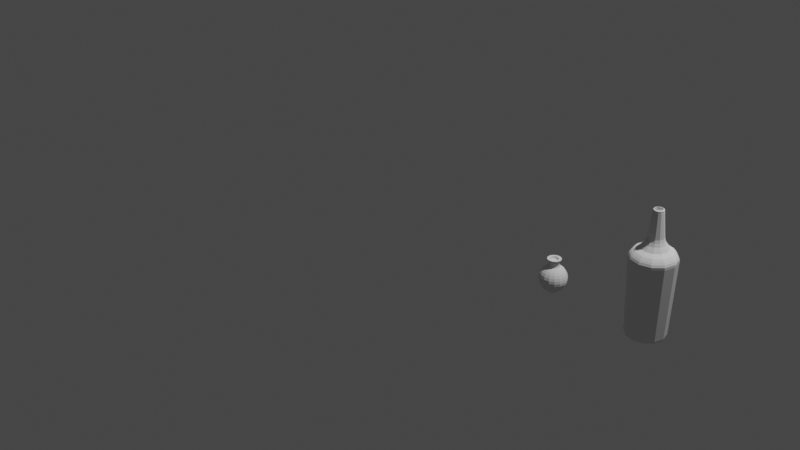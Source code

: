 # Source: items.blend  (saved by Blender 2.80.75; exported with 4.5.12 LTS)
import bpy
from mathutils import Matrix  # noqa: F401  (used for matrix-valued properties, if any)

bpy.ops.wm.read_factory_settings(use_empty=True)
scene = bpy.context.scene
scene.name = 'Scene'

# ---- collections
col_collection = bpy.data.collections.new('Collection'); scene.collection.children.link(col_collection)

# ---- world
world_world = bpy.data.worlds.new('World'); scene.world = world_world
world_world.use_nodes = True; world_world.node_tree.nodes.clear()
_N = world_world.node_tree.nodes; _L = world_world.node_tree.links
n0 = _N.new('ShaderNodeOutputWorld'); n0.name = 'World Output'; n0.location = (300, 300)
n1 = _N.new('ShaderNodeBackground'); n1.name = 'Background'; n1.location = (10, 300)
n1.inputs[0].default_value = (0.05088, 0.05088, 0.05088, 1.0)
_L.new(n1.outputs[0], n0.inputs[0])
n0.is_active_output = True
world_world.color = (0.05088, 0.05088, 0.05088)
world_world.use_sun_shadow = False
world_world.sun_shadow_jitter_overblur = 0.0

# ---- cameras
cam_camera = bpy.data.cameras.new('Camera')
cam_camera.clip_end = 100.0
cam_camera.ortho_scale = 7.314

# ---- lights
light_light = bpy.data.lights.new('Light', 'POINT')
light_light.transmission_factor = 0.0
light_light.energy = 1000.0
light_light.shadow_soft_size = 0.1
light_light.shadow_maximum_resolution = 0.006
light_light.use_absolute_resolution = True

# ---- meshes
me_sphere = bpy.data.meshes.new('Sphere')
me_sphere.from_pydata([(0.0, 0.0925, 0.2233), (0.0, 0.1088, 0.2035), (0.0, 0.1209, 0.1809), (0.0, 0.1283, 0.1563), (0.0, 0.1308, 0.1308), (0.0, 0.1283, 0.1053), (0.0, 0.1209, 0.08075), (0.0, 0.1088, 0.05814), (0.0, 0.0925, 0.03831), (0.0, 0.07268, 0.02205), (0.0, 0.05006, 0.009958), (0.02483, 0.05994, 0.3241), (0.02781, 0.06714, 0.2396), (0.0354, 0.08546, 0.2233), (0.04162, 0.1005, 0.2035), (0.04625, 0.1117, 0.1809), (0.0491, 0.1185, 0.1563), (0.05006, 0.1209, 0.1308), (0.0491, 0.1185, 0.1053), (0.04625, 0.1117, 0.08075), (0.04162, 0.1005, 0.05814), (0.0354, 0.08546, 0.03831), (0.02781, 0.06714, 0.02205), (0.01916, 0.04625, 0.009958), (0.04588, 0.04588, 0.3241), (0.05139, 0.05139, 0.2396), (0.06541, 0.06541, 0.2233), (0.07691, 0.07691, 0.2035), (0.08546, 0.08546, 0.1809), (0.09072, 0.09072, 0.1563), (0.0925, 0.0925, 0.1308), (0.09072, 0.09072, 0.1053), (0.08546, 0.08546, 0.08075), (0.07691, 0.07691, 0.05814), (0.06541, 0.06541, 0.03831), (0.05139, 0.05139, 0.02205), (0.0354, 0.0354, 0.009958), (0.05994, 0.02483, 0.3241), (0.06714, 0.02781, 0.2396), (0.08546, 0.0354, 0.2233), (0.1005, 0.04162, 0.2035), (0.1117, 0.04625, 0.1809), (0.1185, 0.0491, 0.1563), (0.1209, 0.05006, 0.1308), (0.1185, 0.0491, 0.1053), (0.1117, 0.04625, 0.08075), (0.1005, 0.04162, 0.05814), (0.08546, 0.0354, 0.03831), (0.06714, 0.02781, 0.02205), (0.04625, 0.01916, 0.009958), (0.06488, -5.351e-08, 0.3241), (0.07268, -5.003e-08, 0.2396), (0.0925, -5.198e-08, 0.2233), (0.1088, -5.393e-08, 0.2035), (0.1209, -5.003e-08, 0.1809), (0.1283, -5.003e-08, 0.1563), (0.1308, -5.783e-08, 0.1308), (0.1283, -5.003e-08, 0.1053), (0.1209, -5.783e-08, 0.08075), (0.1088, -5.393e-08, 0.05814), (0.0925, -5.198e-08, 0.03831), (0.07268, -5.003e-08, 0.02205), (0.05006, -5.198e-08, 0.009958), (0.05994, -0.02483, 0.3241), (0.06714, -0.02781, 0.2396), (0.08546, -0.0354, 0.2233), (0.1005, -0.04162, 0.2035), (0.1117, -0.04625, 0.1809), (0.1185, -0.0491, 0.1563), (0.1209, -0.05006, 0.1308), (0.1185, -0.0491, 0.1053), (0.1117, -0.04625, 0.08075), (0.1005, -0.04162, 0.05814), (0.08546, -0.0354, 0.03831), (0.06714, -0.02781, 0.02205), (0.04625, -0.01916, 0.009958), (0.04588, -0.04588, 0.3241), (0.05139, -0.05139, 0.2396), (0.06541, -0.06541, 0.2233), (0.07691, -0.07691, 0.2035), (0.08546, -0.08546, 0.1809), (0.09072, -0.09072, 0.1563), (0.0925, -0.0925, 0.1308), (0.09072, -0.09072, 0.1053), (0.08546, -0.08546, 0.08075), (0.07691, -0.07691, 0.05814), (0.06541, -0.06541, 0.03831), (0.05139, -0.05139, 0.02205), (0.0354, -0.0354, 0.009958), (0.02483, -0.05994, 0.3241), (0.02781, -0.06715, 0.2396), (0.0354, -0.08546, 0.2233), (0.04162, -0.1005, 0.2035), (0.04625, -0.1117, 0.1809), (0.0491, -0.1185, 0.1563), (0.05006, -0.1209, 0.1308), (0.0491, -0.1185, 0.1053), (0.04625, -0.1117, 0.08075), (0.04162, -0.1005, 0.05814), (0.0354, -0.08546, 0.03831), (0.02781, -0.06714, 0.02205), (0.01916, -0.04625, 0.009958), (-2.004e-08, -0.06488, 0.3241), (-1.878e-08, -0.07268, 0.2396), (-1.098e-08, -0.0925, 0.2233), (-3.047e-08, -0.1088, 0.2035), (-2.657e-08, -0.1209, 0.1809), (-1.878e-08, -0.1283, 0.1563), (-3.047e-08, -0.1308, 0.1308), (-1.878e-08, -0.1283, 0.1053), (-3.437e-08, -0.1209, 0.08075), (-3.047e-08, -0.1088, 0.05814), (-1.098e-08, -0.0925, 0.03831), (-2.072e-08, -0.07268, 0.02205), (-2.267e-08, -0.05006, 0.009958), (-0.02483, -0.05994, 0.3241), (-0.02781, -0.06714, 0.2396), (-0.0354, -0.08546, 0.2233), (-0.04162, -0.1005, 0.2035), (-0.04625, -0.1117, 0.1809), (-0.0491, -0.1185, 0.1563), (-0.05006, -0.1209, 0.1308), (-0.0491, -0.1185, 0.1053), (-0.04625, -0.1117, 0.08075), (-0.04162, -0.1005, 0.05814), (-0.0354, -0.08546, 0.03831), (-0.02781, -0.06714, 0.02205), (-0.01916, -0.04625, 0.009958), (-0.04588, -0.04588, 0.3241), (-0.05139, -0.05139, 0.2396), (-0.06541, -0.06541, 0.2233), (-0.07691, -0.07691, 0.2035), (-0.08546, -0.08546, 0.1809), (-0.09072, -0.09072, 0.1563), (-0.0925, -0.0925, 0.1308), (-0.09072, -0.09072, 0.1053), (-0.08546, -0.08546, 0.08075), (-0.07691, -0.07691, 0.05814), (-0.06541, -0.06541, 0.03831), (-0.05139, -0.05139, 0.02205), (-0.0354, -0.0354, 0.009958), (-0.05994, -0.02483, 0.3241), (-0.06714, -0.02781, 0.2396), (-0.08546, -0.0354, 0.2233), (-0.1005, -0.04162, 0.2035), (-0.1117, -0.04625, 0.1809), (-0.1185, -0.0491, 0.1563), (-0.1209, -0.05006, 0.1308), (-0.1185, -0.0491, 0.1053), (-0.1117, -0.04625, 0.08075), (-0.1005, -0.04162, 0.05814), (-0.08546, -0.0354, 0.03831), (-0.06714, -0.02781, 0.02205), (-0.04625, -0.01916, 0.009958), (-0.06488, -1.814e-08, 0.3241), (-0.07268, -9.093e-09, 0.2396), (-0.0925, -1.104e-08, 0.2233), (-0.1088, 1.235e-08, 0.2035), (-0.1209, 4.553e-09, 0.1809), (-0.1283, -7.143e-09, 0.1563), (-0.1308, 8.451e-09, 0.1308), (-0.1283, -7.143e-09, 0.1053), (-0.1209, 8.451e-09, 0.08075), (-0.1088, 1.235e-08, 0.05814), (-0.0925, -1.104e-08, 0.03831), (-0.07268, -9.093e-09, 0.02205), (-0.05006, -1.299e-08, 0.009958), (-0.05994, 0.02483, 0.3241), (-0.06714, 0.02781, 0.2396), (-0.08546, 0.0354, 0.2233), (-0.1005, 0.04162, 0.2035), (-0.1117, 0.04625, 0.1809), (-0.1185, 0.0491, 0.1563), (-0.1209, 0.05006, 0.1308), (-0.1185, 0.0491, 0.1053), (-0.1117, 0.04625, 0.08075), (-0.1005, 0.04162, 0.05814), (-0.08546, 0.0354, 0.03831), (-0.06714, 0.02781, 0.02205), (-0.04625, 0.01916, 0.009958), (-0.04588, 0.04588, 0.3241), (-0.05139, 0.05139, 0.2396), (-0.06541, 0.06541, 0.2233), (-0.07691, 0.07691, 0.2035), (-0.08546, 0.08546, 0.1809), (-0.09072, 0.09072, 0.1563), (-0.0925, 0.0925, 0.1308), (-0.09072, 0.09072, 0.1053), (-0.08546, 0.08546, 0.08075), (-0.07691, 0.07691, 0.05814), (-0.06541, 0.06541, 0.03831), (-0.05139, 0.05139, 0.02205), (-0.0354, 0.0354, 0.009958), (-0.02483, 0.05994, 0.3241), (-0.02781, 0.06714, 0.2396), (-0.0354, 0.08546, 0.2233), (-0.04162, 0.1005, 0.2035), (-0.04625, 0.1117, 0.1809), (-0.0491, 0.1185, 0.1563), (-0.05006, 0.1209, 0.1308), (-0.0491, 0.1185, 0.1053), (-0.04625, 0.1117, 0.08075), (-0.04162, 0.1005, 0.05814), (-0.0354, 0.08546, 0.03831), (-0.02781, 0.06714, 0.02205), (-0.01916, 0.04625, 0.009958), (2.544e-08, 0.06488, 0.3241), (4.36e-08, 0.07268, 0.2396), (0.01916, 0.04625, 0.3141), (0.0354, 0.0354, 0.3141), (0.04625, 0.01916, 0.3141), (0.05006, -5.003e-08, 0.3141), (0.04625, -0.01916, 0.3141), (0.0354, -0.0354, 0.3141), (0.01916, -0.04625, 0.3141), (-1.488e-08, -0.05006, 0.3141), (-0.01916, -0.04625, 0.3141), (-0.0354, -0.0354, 0.3141), (-0.04625, -0.01916, 0.3141), (-0.05006, -2.274e-08, 0.3141), (-0.04625, 0.01916, 0.3141), (-0.0354, 0.0354, 0.3141), (-0.01916, 0.04625, 0.3141), (2.021e-08, 0.05006, 0.3141), (0.02325, 0.05613, 0.2468), (0.01916, 0.04625, 0.2656), (0.02139, 0.05163, 0.2516), (0.01995, 0.04817, 0.2579), (0.0354, 0.0354, 0.2656), (0.04296, 0.04296, 0.2468), (0.03687, 0.03687, 0.2579), (0.03952, 0.03951, 0.2516), (0.04625, 0.01916, 0.2656), (0.05613, 0.02325, 0.2468), (0.04817, 0.01995, 0.2579), (0.05163, 0.02139, 0.2516), (0.05006, -5.003e-08, 0.2656), (0.06076, -5.003e-08, 0.2468), (0.05214, -5.004e-08, 0.2579), (0.05588, -5.004e-08, 0.2516), (0.04625, -0.01916, 0.2656), (0.05613, -0.02325, 0.2468), (0.04817, -0.01995, 0.2579), (0.05163, -0.02139, 0.2516), (0.0354, -0.0354, 0.2656), (0.04296, -0.04296, 0.2468), (0.03687, -0.03687, 0.2579), (0.03951, -0.03952, 0.2516), (0.01916, -0.04625, 0.2656), (0.02325, -0.05613, 0.2468), (0.01995, -0.04817, 0.2579), (0.02139, -0.05163, 0.2516), (-1.488e-08, -0.05006, 0.2656), (-1.672e-08, -0.06076, 0.2468), (-1.521e-08, -0.05214, 0.2579), (-1.587e-08, -0.05588, 0.2516), (-0.01916, -0.04625, 0.2656), (-0.02325, -0.05613, 0.2468), (-0.01995, -0.04817, 0.2579), (-0.02139, -0.05163, 0.2516), (-0.0354, -0.0354, 0.2656), (-0.04296, -0.04296, 0.2468), (-0.03687, -0.03687, 0.2579), (-0.03952, -0.03952, 0.2516), (-0.04625, -0.01916, 0.2656), (-0.05613, -0.02325, 0.2468), (-0.04817, -0.01995, 0.2579), (-0.05163, -0.02139, 0.2516), (-0.05006, -2.274e-08, 0.2656), (-0.06076, -1.629e-08, 0.2468), (-0.05214, -2.151e-08, 0.2579), (-0.05588, -1.924e-08, 0.2516), (-0.04625, 0.01916, 0.2656), (-0.05613, 0.02325, 0.2468), (-0.04817, 0.01995, 0.2579), (-0.05163, 0.02139, 0.2516), (-0.0354, 0.0354, 0.2656), (-0.04296, 0.04296, 0.2468), (-0.03687, 0.03687, 0.2579), (-0.03951, 0.03951, 0.2516), (-0.01916, 0.04625, 0.2656), (-0.02325, 0.05613, 0.2468), (-0.01995, 0.04817, 0.2579), (-0.02139, 0.05163, 0.2516), (2.021e-08, 0.05006, 0.2656), (3.128e-08, 0.06076, 0.2468), (2.238e-08, 0.05214, 0.2579), (2.624e-08, 0.05588, 0.2516), (2.544e-08, 0.06488, 0.3193), (-0.02483, 0.05994, 0.3193), (-0.04588, 0.04588, 0.3193), (-0.05994, 0.02483, 0.3193), (-0.06488, -1.814e-08, 0.3193), (-0.05994, -0.02483, 0.3193), (-0.04588, -0.04588, 0.3193), (-0.02483, -0.05994, 0.3193), (-2.004e-08, -0.06488, 0.3193), (0.02483, -0.05994, 0.3193), (0.04588, -0.04588, 0.3193), (0.05994, -0.02483, 0.3193), (0.06488, -5.351e-08, 0.3193), (0.05994, 0.02483, 0.3193), (0.04588, 0.04588, 0.3193), (0.02483, 0.05994, 0.3193), (2.021e-08, 0.05006, 0.315), (2.073e-08, 0.05154, 0.3168), (2.028e-08, 0.05026, 0.3158), (2.047e-08, 0.0508, 0.3164), (-0.01972, 0.04762, 0.3168), (-0.01916, 0.04625, 0.315), (-0.01944, 0.04693, 0.3164), (-0.01923, 0.04643, 0.3158), (-0.0354, 0.0354, 0.315), (-0.03644, 0.03644, 0.3168), (-0.03554, 0.03554, 0.3158), (-0.03592, 0.03592, 0.3164), (-0.04625, 0.01916, 0.315), (-0.04762, 0.01972, 0.3168), (-0.04643, 0.01923, 0.3158), (-0.04693, 0.01944, 0.3164), (-0.05154, -2.228e-08, 0.3168), (-0.05006, -2.274e-08, 0.315), (-0.0508, -2.251e-08, 0.3164), (-0.05026, -2.268e-08, 0.3158), (-0.04625, -0.01916, 0.315), (-0.04762, -0.01972, 0.3168), (-0.04643, -0.01923, 0.3158), (-0.04693, -0.01944, 0.3164), (-0.0354, -0.0354, 0.315), (-0.03644, -0.03644, 0.3168), (-0.03554, -0.03554, 0.3158), (-0.03592, -0.03592, 0.3164), (-0.01972, -0.04762, 0.3168), (-0.01916, -0.04625, 0.315), (-0.01944, -0.04693, 0.3164), (-0.01923, -0.04643, 0.3158), (-1.488e-08, -0.05006, 0.315), (-1.539e-08, -0.05154, 0.3168), (-1.495e-08, -0.05026, 0.3158), (-1.514e-08, -0.0508, 0.3164), (0.01916, -0.04625, 0.315), (0.01972, -0.04762, 0.3168), (0.01923, -0.04643, 0.3158), (0.01944, -0.04693, 0.3164), (0.03644, -0.03644, 0.3168), (0.0354, -0.0354, 0.315), (0.03592, -0.03592, 0.3164), (0.03554, -0.03554, 0.3158), (0.04625, -0.01916, 0.315), (0.04762, -0.01972, 0.3168), (0.04643, -0.01923, 0.3158), (0.04693, -0.01944, 0.3164), (0.05006, -5.003e-08, 0.315), (0.05154, -5.038e-08, 0.3168), (0.05026, -5.007e-08, 0.3158), (0.0508, -5.02e-08, 0.3164), (0.04762, 0.01972, 0.3168), (0.04625, 0.01916, 0.315), (0.04693, 0.01944, 0.3164), (0.04643, 0.01923, 0.3158), (0.0354, 0.0354, 0.315), (0.03644, 0.03644, 0.3168), (0.03554, 0.03554, 0.3158), (0.03592, 0.03592, 0.3164), (0.01972, 0.04762, 0.3168), (0.01916, 0.04625, 0.315), (0.01944, 0.04693, 0.3164), (0.01923, 0.04643, 0.3158), (0.01571, 0.03792, 0.3241), (0.02902, 0.02902, 0.3241), (0.03792, 0.01571, 0.3241), (0.04105, -4.844e-08, 0.3241), (0.03792, -0.01571, 0.3241), (0.02902, -0.02902, 0.3241), (0.01571, -0.03792, 0.3241), (-1.12e-08, -0.04105, 0.3241), (-0.01571, -0.03792, 0.3241), (-0.02902, -0.02902, 0.3241), (-0.03792, -0.01571, 0.3241), (-0.04105, -2.607e-08, 0.3241), (-0.03792, 0.01571, 0.3241), (-0.02902, 0.02902, 0.3241), (-0.01571, 0.03792, 0.3241), (1.757e-08, 0.04105, 0.3241), (0.01571, 0.03792, 0.3007), (0.02902, 0.02902, 0.3007), (0.03792, 0.01571, 0.3007), (0.04105, -4.844e-08, 0.3007), (0.03792, -0.01571, 0.3007), (0.02902, -0.02902, 0.3007), (0.01571, -0.03792, 0.3007), (-1.12e-08, -0.04105, 0.3007), (-0.01571, -0.03792, 0.3007), (-0.02902, -0.02902, 0.3007), (-0.03792, -0.01571, 0.3007), (-0.04105, -2.607e-08, 0.3007), (-0.03792, 0.01571, 0.3007), (-0.02902, 0.02902, 0.3007), (-0.01571, 0.03792, 0.3007), (1.757e-08, 0.04105, 0.3007), (-0.01827, 0.0441, -4.228e-05), (-0.01916, 0.04625, 0.002241), (-0.0189, 0.04562, 0.0006264), (-0.03375, 0.03375, -4.228e-05), (-0.0354, 0.0354, 0.002241), (-0.03492, 0.03492, 0.0006264), (-0.0441, 0.01827, -4.228e-05), (-0.04625, 0.01916, 0.002241), (-0.04562, 0.0189, 0.0006264), (-0.04773, -1.65e-08, -4.228e-05), (-0.05006, -1.299e-08, 0.002241), (-0.04938, -1.402e-08, 0.0006264), (-0.04625, -0.01916, 0.002241), (-0.0441, -0.01827, -4.228e-05), (-0.04562, -0.0189, 0.0006264), (-0.03375, -0.03375, -4.228e-05), (-0.0354, -0.0354, 0.002241), (-0.03492, -0.03492, 0.0006264), (-0.01827, -0.0441, -4.228e-05), (-0.01916, -0.04625, 0.002241), (-0.0189, -0.04562, 0.0006264), (-2.829e-08, -0.04773, -4.228e-05), (-2.267e-08, -0.05006, 0.002241), (-2.431e-08, -0.04938, 0.0006264), (0.01827, -0.0441, -4.228e-05), (0.01916, -0.04625, 0.002241), (0.0189, -0.04562, 0.0006264), (0.03375, -0.03375, -4.228e-05), (0.0354, -0.0354, 0.002241), (0.03492, -0.03492, 0.0006264), (0.0441, -0.01827, -4.228e-05), (0.04625, -0.01916, 0.002241), (0.04562, -0.0189, 0.0006264), (0.04773, -5.227e-08, -4.228e-05), (0.05006, -5.198e-08, 0.002241), (0.04938, -5.207e-08, 0.0006264), (0.04625, 0.01916, 0.002241), (0.0441, 0.01827, -4.228e-05), (0.04562, 0.0189, 0.0006264), (0.03375, 0.03375, -4.228e-05), (0.0354, 0.0354, 0.002241), (0.03492, 0.03492, 0.0006264), (0.01916, 0.04625, 0.002241), (0.01827, 0.0441, -4.228e-05), (0.0189, 0.04562, 0.0006264), (-2.707e-09, 0.04773, -4.228e-05), (0.0, 0.05006, 0.002241), (-7.894e-10, 0.04938, 0.0006264)], [], [(7, 6, 19, 20), (0, 207, 12, 13), (8, 7, 20, 21), (1, 0, 13, 14), (9, 8, 21, 22), (2, 1, 14, 15), (10, 9, 22, 23), (3, 2, 15, 16), (4, 3, 16, 17), (5, 4, 17, 18), (6, 5, 18, 19), (25, 229, 233, 38), (19, 18, 31, 32), (225, 284, 223, 208), (20, 19, 32, 33), (13, 12, 25, 26), (21, 20, 33, 34), (14, 13, 26, 27), (22, 21, 34, 35), (15, 14, 27, 28), (23, 22, 35, 36), (16, 15, 28, 29), (17, 16, 29, 30), (18, 17, 30, 31), (36, 35, 48, 49), (29, 28, 41, 42), (30, 29, 42, 43), (31, 30, 43, 44), (32, 31, 44, 45), (232, 228, 209, 210), (33, 32, 45, 46), (26, 25, 38, 39), (34, 33, 46, 47), (27, 26, 39, 40), (35, 34, 47, 48), (28, 27, 40, 41), (236, 232, 210, 211), (46, 45, 58, 59), (39, 38, 51, 52), (47, 46, 59, 60), (40, 39, 52, 53), (48, 47, 60, 61), (41, 40, 53, 54), (49, 48, 61, 62), (42, 41, 54, 55), (43, 42, 55, 56), (44, 43, 56, 57), (45, 44, 57, 58), (55, 54, 67, 68), (56, 55, 68, 69), (57, 56, 69, 70), (58, 57, 70, 71), (240, 236, 211, 212), (59, 58, 71, 72), (52, 51, 64, 65), (60, 59, 72, 73), (53, 52, 65, 66), (61, 60, 73, 74), (54, 53, 66, 67), (62, 61, 74, 75), (72, 71, 84, 85), (65, 64, 77, 78), (73, 72, 85, 86), (66, 65, 78, 79), (74, 73, 86, 87), (67, 66, 79, 80), (75, 74, 87, 88), (68, 67, 80, 81), (69, 68, 81, 82), (70, 69, 82, 83), (71, 70, 83, 84), (244, 240, 212, 213), (82, 81, 94, 95), (192, 205, 401, 404), (83, 82, 95, 96), (84, 83, 96, 97), (248, 244, 213, 214), (85, 84, 97, 98), (78, 77, 90, 91), (86, 85, 98, 99), (79, 78, 91, 92), (87, 86, 99, 100), (80, 79, 92, 93), (88, 87, 100, 101), (81, 80, 93, 94), (91, 90, 103, 104), (99, 98, 111, 112), (92, 91, 104, 105), (100, 99, 112, 113), (93, 92, 105, 106), (101, 100, 113, 114), (94, 93, 106, 107), (36, 49, 436, 440), (95, 94, 107, 108), (101, 114, 422, 425), (96, 95, 108, 109), (97, 96, 109, 110), (252, 248, 214, 215), (98, 97, 110, 111), (108, 107, 120, 121), (49, 62, 434, 436), (109, 108, 121, 122), (110, 109, 122, 123), (256, 252, 215, 216), (111, 110, 123, 124), (104, 103, 116, 117), (112, 111, 124, 125), (105, 104, 117, 118), (113, 112, 125, 126), (106, 105, 118, 119), (114, 113, 126, 127), (107, 106, 119, 120), (75, 88, 428, 431), (125, 124, 137, 138), (118, 117, 130, 131), (126, 125, 138, 139), (119, 118, 131, 132), (127, 126, 139, 140), (120, 119, 132, 133), (179, 192, 404, 407), (121, 120, 133, 134), (10, 23, 442, 446), (122, 121, 134, 135), (123, 122, 135, 136), (260, 256, 216, 217), (124, 123, 136, 137), (117, 116, 129, 130), (409, 406, 403, 400, 445, 443, 439, 437, 433, 430, 427, 424, 421, 418, 415, 413), (135, 134, 147, 148), (136, 135, 148, 149), (264, 260, 217, 218), (137, 136, 149, 150), (130, 129, 142, 143), (138, 137, 150, 151), (131, 130, 143, 144), (139, 138, 151, 152), (132, 131, 144, 145), (140, 139, 152, 153), (133, 132, 145, 146), (62, 75, 431, 434), (134, 133, 146, 147), (152, 151, 164, 165), (145, 144, 157, 158), (153, 152, 165, 166), (146, 145, 158, 159), (23, 36, 440, 442), (147, 146, 159, 160), (166, 179, 407, 410), (148, 147, 160, 161), (149, 148, 161, 162), (268, 264, 218, 219), (150, 149, 162, 163), (143, 142, 155, 156), (151, 150, 163, 164), (144, 143, 156, 157), (162, 161, 174, 175), (272, 268, 219, 220), (163, 162, 175, 176), (156, 155, 168, 169), (164, 163, 176, 177), (157, 156, 169, 170), (165, 164, 177, 178), (158, 157, 170, 171), (166, 165, 178, 179), (159, 158, 171, 172), (153, 166, 410, 412), (160, 159, 172, 173), (140, 153, 412, 416), (161, 160, 173, 174), (171, 170, 183, 184), (179, 178, 191, 192), (172, 171, 184, 185), (127, 140, 416, 419), (173, 172, 185, 186), (114, 127, 419, 422), (174, 173, 186, 187), (175, 174, 187, 188), (276, 272, 220, 221), (176, 175, 188, 189), (169, 168, 181, 182), (177, 176, 189, 190), (170, 169, 182, 183), (178, 177, 190, 191), (188, 187, 200, 201), (280, 276, 221, 222), (189, 188, 201, 202), (182, 181, 194, 195), (190, 189, 202, 203), (183, 182, 195, 196), (191, 190, 203, 204), (184, 183, 196, 197), (192, 191, 204, 205), (185, 184, 197, 198), (186, 185, 198, 199), (88, 101, 425, 428), (187, 186, 199, 200), (205, 204, 9, 10), (198, 197, 2, 3), (199, 198, 3, 4), (200, 199, 4, 5), (201, 200, 5, 6), (284, 280, 222, 223), (202, 201, 6, 7), (195, 194, 207, 0), (203, 202, 7, 8), (196, 195, 0, 1), (204, 203, 8, 9), (197, 196, 1, 2), (64, 241, 245, 77), (129, 261, 265, 142), (155, 269, 273, 168), (90, 249, 253, 103), (194, 281, 285, 207), (181, 277, 281, 194), (116, 257, 261, 129), (168, 273, 277, 181), (77, 245, 249, 90), (142, 265, 269, 155), (228, 225, 208, 209), (207, 285, 224, 12), (51, 237, 241, 64), (337, 341, 297, 296), (38, 233, 237, 51), (103, 253, 257, 116), (225, 228, 230, 227), (227, 230, 231, 226), (231, 235, 233, 229), (239, 237, 233, 235), (235, 231, 230, 234), (234, 230, 228, 232), (232, 236, 238, 234), (234, 238, 239, 235), (239, 243, 241, 237), (241, 243, 247, 245), (243, 239, 238, 242), (242, 238, 236, 240), (245, 247, 251, 249), (247, 243, 242, 246), (246, 242, 240, 244), (249, 251, 255, 253), (251, 247, 246, 250), (250, 246, 244, 248), (253, 255, 259, 257), (255, 251, 250, 254), (254, 250, 248, 252), (257, 259, 263, 261), (259, 255, 254, 258), (258, 254, 252, 256), (261, 263, 267, 265), (263, 259, 258, 262), (262, 258, 256, 260), (265, 267, 271, 269), (267, 263, 262, 266), (266, 262, 260, 264), (269, 271, 275, 273), (271, 267, 266, 270), (270, 266, 264, 268), (273, 275, 279, 277), (275, 271, 270, 274), (274, 270, 268, 272), (283, 281, 277, 279), (279, 275, 274, 278), (278, 274, 272, 276), (276, 280, 282, 278), (278, 282, 283, 279), (283, 287, 285, 281), (285, 287, 226, 224), (287, 283, 282, 286), (286, 282, 280, 284), (226, 287, 286, 227), (227, 286, 284, 225), (12, 224, 229, 25), (222, 221, 312, 309), (215, 214, 340, 336), (361, 364, 303, 302), (305, 308, 289, 288), (332, 337, 296, 295), (356, 361, 302, 301), (325, 329, 294, 293), (353, 356, 301, 300), (320, 325, 293, 292), (349, 353, 300, 299), (219, 218, 324, 321), (344, 349, 299, 298), (313, 317, 291, 290), (341, 344, 298, 297), (308, 313, 290, 289), (295, 296, 102, 115), (220, 219, 321, 316), (212, 211, 352, 348), (223, 222, 309, 304), (221, 220, 316, 312), (214, 213, 345, 340), (329, 332, 295, 294), (216, 215, 336, 333), (213, 212, 348, 345), (317, 320, 292, 291), (210, 209, 360, 357), (217, 216, 333, 328), (209, 208, 365, 360), (218, 217, 328, 324), (211, 210, 357, 352), (364, 305, 288, 303), (313, 308, 310, 315), (315, 310, 311, 314), (314, 311, 309, 312), (365, 304, 306, 367), (367, 306, 307, 366), (366, 307, 305, 364), (321, 324, 326, 323), (323, 326, 327, 322), (322, 327, 325, 320), (312, 316, 318, 314), (314, 318, 319, 315), (315, 319, 317, 313), (333, 336, 338, 335), (335, 338, 339, 334), (334, 339, 337, 332), (324, 328, 330, 326), (326, 330, 331, 327), (327, 331, 329, 325), (345, 348, 350, 347), (347, 350, 351, 346), (346, 351, 349, 344), (336, 340, 342, 338), (338, 342, 343, 339), (339, 343, 341, 337), (357, 360, 362, 359), (359, 362, 363, 358), (358, 363, 361, 356), (348, 352, 354, 350), (350, 354, 355, 351), (351, 355, 353, 349), (304, 309, 311, 306), (306, 311, 310, 307), (307, 310, 308, 305), (316, 321, 323, 318), (318, 323, 322, 319), (319, 322, 320, 317), (340, 345, 347, 342), (342, 347, 346, 343), (343, 346, 344, 341), (356, 353, 355, 358), (358, 355, 354, 359), (359, 354, 352, 357), (328, 333, 335, 330), (330, 335, 334, 331), (331, 334, 332, 329), (364, 361, 363, 366), (366, 363, 362, 367), (367, 362, 360, 365), (208, 223, 304, 365), (297, 298, 76, 89), (302, 303, 11, 24), (301, 302, 24, 37), (299, 300, 50, 63), (290, 291, 167, 180), (298, 299, 63, 76), (292, 293, 141, 154), (289, 290, 180, 193), (291, 292, 154, 167), (303, 288, 206, 11), (294, 295, 115, 128), (300, 301, 37, 50), (296, 297, 89, 102), (293, 294, 128, 141), (288, 289, 193, 206), (180, 167, 380, 381), (37, 24, 369, 370), (206, 193, 382, 383), (76, 63, 372, 373), (115, 102, 375, 376), (167, 154, 379, 380), (50, 37, 370, 371), (128, 115, 376, 377), (141, 128, 377, 378), (24, 11, 368, 369), (154, 141, 378, 379), (11, 206, 383, 368), (102, 89, 374, 375), (89, 76, 373, 374), (63, 50, 371, 372), (193, 180, 381, 382), (375, 374, 390, 391), (372, 371, 387, 388), (368, 383, 399, 384), (376, 375, 391, 392), (377, 376, 392, 393), (373, 372, 388, 389), (370, 369, 385, 386), (382, 381, 397, 398), (371, 370, 386, 387), (383, 382, 398, 399), (378, 377, 393, 394), (374, 373, 389, 390), (380, 379, 395, 396), (369, 368, 384, 385), (381, 380, 396, 397), (379, 378, 394, 395), (384, 399, 398, 397, 396, 395, 394, 393, 392, 391, 390, 389, 388, 387, 386, 385), (231, 229, 224, 226), (406, 409, 411, 408), (408, 411, 410, 407), (413, 415, 417, 414), (414, 417, 416, 412), (409, 413, 414, 411), (411, 414, 412, 410), (418, 421, 423, 420), (420, 423, 422, 419), (415, 418, 420, 417), (417, 420, 419, 416), (428, 425, 426, 429), (429, 426, 424, 427), (421, 424, 426, 423), (423, 426, 425, 422), (434, 431, 432, 435), (435, 432, 430, 433), (427, 430, 432, 429), (429, 432, 431, 428), (437, 439, 441, 438), (438, 441, 440, 436), (433, 437, 438, 435), (435, 438, 436, 434), (443, 445, 447, 444), (444, 447, 446, 442), (439, 443, 444, 441), (441, 444, 442, 440), (445, 400, 402, 447), (447, 402, 401, 446), (400, 403, 405, 402), (402, 405, 404, 401), (403, 406, 408, 405), (405, 408, 407, 404), (205, 10, 446, 401)])
_uv = me_sphere.uv_layers.new(name='UVMap')
_uv.uv.foreach_set('vector', [0.75, 0.3125, 0.75, 0.375, 0.6875, 0.375, 0.6875, 0.3125, 0.75, 0.75, 0.75, 0.8125, 0.6875, 0.8125, 0.6875, 0.75, 0.75, 0.25, 0.75, 0.3125, 0.6875, 0.3125, 0.6875, 0.25, 0.75, 0.6875, 0.75, 0.75, 0.6875, 0.75, 0.6875, 0.6875, 0.75, 0.1875, 0.75, 0.25, 0.6875, 0.25, 0.6875, 0.1875, 0.75, 0.625, 0.75, 0.6875, 0.6875, 0.6875, 0.6875, 0.625, 0.75, 0.125, 0.75, 0.1875, 0.6875, 0.1875, 0.6875, 0.125, 0.75, 0.5625, 0.75, 0.625, 0.6875, 0.625, 0.6875, 0.5625, 0.75, 0.5, 0.75, 0.5625, 0.6875, 0.5625, 0.6875, 0.5, 0.75, 0.4375, 0.75, 0.5, 0.6875, 0.5, 0.6875, 0.4375, 0.75, 0.375, 0.75, 0.4375, 0.6875, 0.4375, 0.6875, 0.375, 0.625, 0.8125, 0.625, 0.8474, 0.5625, 0.8474, 0.5625, 0.8125, 0.6875, 0.375, 0.6875, 0.4375, 0.625, 0.4375, 0.625, 0.375, 0.6875, 0.875, 0.75, 0.875, 0.75, 0.875, 0.6875, 0.875, 0.6875, 0.3125, 0.6875, 0.375, 0.625, 0.375, 0.625, 0.3125, 0.6875, 0.75, 0.6875, 0.8125, 0.625, 0.8125, 0.625, 0.75, 0.6875, 0.25, 0.6875, 0.3125, 0.625, 0.3125, 0.625, 0.25, 0.6875, 0.6875, 0.6875, 0.75, 0.625, 0.75, 0.625, 0.6875, 0.6875, 0.1875, 0.6875, 0.25, 0.625, 0.25, 0.625, 0.1875, 0.6875, 0.625, 0.6875, 0.6875, 0.625, 0.6875, 0.625, 0.625, 0.6875, 0.125, 0.6875, 0.1875, 0.625, 0.1875, 0.625, 0.125, 0.6875, 0.5625, 0.6875, 0.625, 0.625, 0.625, 0.625, 0.5625, 0.6875, 0.5, 0.6875, 0.5625, 0.625, 0.5625, 0.625, 0.5, 0.6875, 0.4375, 0.6875, 0.5, 0.625, 0.5, 0.625, 0.4375, 0.625, 0.125, 0.625, 0.1875, 0.5625, 0.1875, 0.5625, 0.125, 0.625, 0.5625, 0.625, 0.625, 0.5625, 0.625, 0.5625, 0.5625, 0.625, 0.5, 0.625, 0.5625, 0.5625, 0.5625, 0.5625, 0.5, 0.625, 0.4375, 0.625, 0.5, 0.5625, 0.5, 0.5625, 0.4375, 0.625, 0.375, 0.625, 0.4375, 0.5625, 0.4375, 0.5625, 0.375, 0.5625, 0.875, 0.625, 0.875, 0.625, 0.875, 0.5625, 0.875, 0.625, 0.3125, 0.625, 0.375, 0.5625, 0.375, 0.5625, 0.3125, 0.625, 0.75, 0.625, 0.8125, 0.5625, 0.8125, 0.5625, 0.75, 0.625, 0.25, 0.625, 0.3125, 0.5625, 0.3125, 0.5625, 0.25, 0.625, 0.6875, 0.625, 0.75, 0.5625, 0.75, 0.5625, 0.6875, 0.625, 0.1875, 0.625, 0.25, 0.5625, 0.25, 0.5625, 0.1875, 0.625, 0.625, 0.625, 0.6875, 0.5625, 0.6875, 0.5625, 0.625, 0.5, 0.875, 0.5625, 0.875, 0.5625, 0.875, 0.5, 0.875, 0.5625, 0.3125, 0.5625, 0.375, 0.5, 0.375, 0.5, 0.3125, 0.5625, 0.75, 0.5625, 0.8125, 0.5, 0.8125, 0.5, 0.75, 0.5625, 0.25, 0.5625, 0.3125, 0.5, 0.3125, 0.5, 0.25, 0.5625, 0.6875, 0.5625, 0.75, 0.5, 0.75, 0.5, 0.6875, 0.5625, 0.1875, 0.5625, 0.25, 0.5, 0.25, 0.5, 0.1875, 0.5625, 0.625, 0.5625, 0.6875, 0.5, 0.6875, 0.5, 0.625, 0.5625, 0.125, 0.5625, 0.1875, 0.5, 0.1875, 0.5, 0.125, 0.5625, 0.5625, 0.5625, 0.625, 0.5, 0.625, 0.5, 0.5625, 0.5625, 0.5, 0.5625, 0.5625, 0.5, 0.5625, 0.5, 0.5, 0.5625, 0.4375, 0.5625, 0.5, 0.5, 0.5, 0.5, 0.4375, 0.5625, 0.375, 0.5625, 0.4375, 0.5, 0.4375, 0.5, 0.375, 0.5, 0.5625, 0.5, 0.625, 0.4375, 0.625, 0.4375, 0.5625, 0.5, 0.5, 0.5, 0.5625, 0.4375, 0.5625, 0.4375, 0.5, 0.5, 0.4375, 0.5, 0.5, 0.4375, 0.5, 0.4375, 0.4375, 0.5, 0.375, 0.5, 0.4375, 0.4375, 0.4375, 0.4375, 0.375, 0.4375, 0.875, 0.5, 0.875, 0.5, 0.875, 0.4375, 0.875, 0.5, 0.3125, 0.5, 0.375, 0.4375, 0.375, 0.4375, 0.3125, 0.5, 0.75, 0.5, 0.8125, 0.4375, 0.8125, 0.4375, 0.75, 0.5, 0.25, 0.5, 0.3125, 0.4375, 0.3125, 0.4375, 0.25, 0.5, 0.6875, 0.5, 0.75, 0.4375, 0.75, 0.4375, 0.6875, 0.5, 0.1875, 0.5, 0.25, 0.4375, 0.25, 0.4375, 0.1875, 0.5, 0.625, 0.5, 0.6875, 0.4375, 0.6875, 0.4375, 0.625, 0.5, 0.125, 0.5, 0.1875, 0.4375, 0.1875, 0.4375, 0.125, 0.4375, 0.3125, 0.4375, 0.375, 0.375, 0.375, 0.375, 0.3125, 0.4375, 0.75, 0.4375, 0.8125, 0.375, 0.8125, 0.375, 0.75, 0.4375, 0.25, 0.4375, 0.3125, 0.375, 0.3125, 0.375, 0.25, 0.4375, 0.6875, 0.4375, 0.75, 0.375, 0.75, 0.375, 0.6875, 0.4375, 0.1875, 0.4375, 0.25, 0.375, 0.25, 0.375, 0.1875, 0.4375, 0.625, 0.4375, 0.6875, 0.375, 0.6875, 0.375, 0.625, 0.4375, 0.125, 0.4375, 0.1875, 0.375, 0.1875, 0.375, 0.125, 0.4375, 0.5625, 0.4375, 0.625, 0.375, 0.625, 0.375, 0.5625, 0.4375, 0.5, 0.4375, 0.5625, 0.375, 0.5625, 0.375, 0.5, 0.4375, 0.4375, 0.4375, 0.5, 0.375, 0.5, 0.375, 0.4375, 0.4375, 0.375, 0.4375, 0.4375, 0.375, 0.4375, 0.375, 0.375, 0.375, 0.875, 0.4375, 0.875, 0.4375, 0.875, 0.375, 0.875, 0.375, 0.5, 0.375, 0.5625, 0.3125, 0.5625, 0.3125, 0.5, 0.875, 0.125, 0.8125, 0.125, 0.8125, 0.125, 0.875, 0.125, 0.375, 0.4375, 0.375, 0.5, 0.3125, 0.5, 0.3125, 0.4375, 0.375, 0.375, 0.375, 0.4375, 0.3125, 0.4375, 0.3125, 0.375, 0.3125, 0.875, 0.375, 0.875, 0.375, 0.875, 0.3125, 0.875, 0.375, 0.3125, 0.375, 0.375, 0.3125, 0.375, 0.3125, 0.3125, 0.375, 0.75, 0.375, 0.8125, 0.3125, 0.8125, 0.3125, 0.75, 0.375, 0.25, 0.375, 0.3125, 0.3125, 0.3125, 0.3125, 0.25, 0.375, 0.6875, 0.375, 0.75, 0.3125, 0.75, 0.3125, 0.6875, 0.375, 0.1875, 0.375, 0.25, 0.3125, 0.25, 0.3125, 0.1875, 0.375, 0.625, 0.375, 0.6875, 0.3125, 0.6875, 0.3125, 0.625, 0.375, 0.125, 0.375, 0.1875, 0.3125, 0.1875, 0.3125, 0.125, 0.375, 0.5625, 0.375, 0.625, 0.3125, 0.625, 0.3125, 0.5625, 0.3125, 0.75, 0.3125, 0.8125, 0.25, 0.8125, 0.25, 0.75, 0.3125, 0.25, 0.3125, 0.3125, 0.25, 0.3125, 0.25, 0.25, 0.3125, 0.6875, 0.3125, 0.75, 0.25, 0.75, 0.25, 0.6875, 0.3125, 0.1875, 0.3125, 0.25, 0.25, 0.25, 0.25, 0.1875, 0.3125, 0.625, 0.3125, 0.6875, 0.25, 0.6875, 0.25, 0.625, 0.3125, 0.125, 0.3125, 0.1875, 0.25, 0.1875, 0.25, 0.125, 0.3125, 0.5625, 0.3125, 0.625, 0.25, 0.625, 0.25, 0.5625, 0.625, 0.125, 0.5625, 0.125, 0.5625, 0.125, 0.625, 0.125, 0.3125, 0.5, 0.3125, 0.5625, 0.25, 0.5625, 0.25, 0.5, 0.3125, 0.125, 0.25, 0.125, 0.25, 0.125, 0.3125, 0.125, 0.3125, 0.4375, 0.3125, 0.5, 0.25, 0.5, 0.25, 0.4375, 0.3125, 0.375, 0.3125, 0.4375, 0.25, 0.4375, 0.25, 0.375, 0.25, 0.875, 0.3125, 0.875, 0.3125, 0.875, 0.25, 0.875, 0.3125, 0.3125, 0.3125, 0.375, 0.25, 0.375, 0.25, 0.3125, 0.25, 0.5, 0.25, 0.5625, 0.1875, 0.5625, 0.1875, 0.5, 0.5625, 0.125, 0.5, 0.125, 0.5, 0.125, 0.5625, 0.125, 0.25, 0.4375, 0.25, 0.5, 0.1875, 0.5, 0.1875, 0.4375, 0.25, 0.375, 0.25, 0.4375, 0.1875, 0.4375, 0.1875, 0.375, 0.1875, 0.875, 0.25, 0.875, 0.25, 0.875, 0.1875, 0.875, 0.25, 0.3125, 0.25, 0.375, 0.1875, 0.375, 0.1875, 0.3125, 0.25, 0.75, 0.25, 0.8125, 0.1875, 0.8125, 0.1875, 0.75, 0.25, 0.25, 0.25, 0.3125, 0.1875, 0.3125, 0.1875, 0.25, 0.25, 0.6875, 0.25, 0.75, 0.1875, 0.75, 0.1875, 0.6875, 0.25, 0.1875, 0.25, 0.25, 0.1875, 0.25, 0.1875, 0.1875, 0.25, 0.625, 0.25, 0.6875, 0.1875, 0.6875, 0.1875, 0.625, 0.25, 0.125, 0.25, 0.1875, 0.1875, 0.1875, 0.1875, 0.125, 0.25, 0.5625, 0.25, 0.625, 0.1875, 0.625, 0.1875, 0.5625, 0.4375, 0.125, 0.375, 0.125, 0.375, 0.125, 0.4375, 0.125, 0.1875, 0.25, 0.1875, 0.3125, 0.125, 0.3125, 0.125, 0.25, 0.1875, 0.6875, 0.1875, 0.75, 0.125, 0.75, 0.125, 0.6875, 0.1875, 0.1875, 0.1875, 0.25, 0.125, 0.25, 0.125, 0.1875, 0.1875, 0.625, 0.1875, 0.6875, 0.125, 0.6875, 0.125, 0.625, 0.1875, 0.125, 0.1875, 0.1875, 0.125, 0.1875, 0.125, 0.125, 0.1875, 0.5625, 0.1875, 0.625, 0.125, 0.625, 0.125, 0.5625, 0.9375, 0.125, 0.875, 0.125, 0.875, 0.125, 0.9375, 0.125, 0.1875, 0.5, 0.1875, 0.5625, 0.125, 0.5625, 0.125, 0.5, 0.75, 0.125, 0.6875, 0.125, 0.6875, 0.125, 0.75, 0.125, 0.1875, 0.4375, 0.1875, 0.5, 0.125, 0.5, 0.125, 0.4375, 0.1875, 0.375, 0.1875, 0.4375, 0.125, 0.4375, 0.125, 0.375, 0.125, 0.875, 0.1875, 0.875, 0.1875, 0.875, 0.125, 0.875, 0.1875, 0.3125, 0.1875, 0.375, 0.125, 0.375, 0.125, 0.3125, 0.1875, 0.75, 0.1875, 0.8125, 0.125, 0.8125, 0.125, 0.75, 0.07676, 0.125, 0.8607, 0.125, 0.8557, 0.125, 0.799, 0.125, 0.7401, 0.125, 0.6803, 0.125, 0.6201, 0.125, 0.5596, 0.125, 0.4991, 0.125, 0.4384, 0.125, 0.3779, 0.125, 0.3174, 0.125, 0.2572, 0.125, 0.1974, 0.125, 0.1385, 0.125, 0.08183, 0.125, 0.125, 0.4375, 0.125, 0.5, 0.0625, 0.5, 0.0625, 0.4375, 0.125, 0.375, 0.125, 0.4375, 0.0625, 0.4375, 0.0625, 0.375, 0.0625, 0.875, 0.125, 0.875, 0.125, 0.875, 0.0625, 0.875, 0.125, 0.3125, 0.125, 0.375, 0.0625, 0.375, 0.0625, 0.3125, 0.125, 0.75, 0.125, 0.8125, 0.0625, 0.8125, 0.0625, 0.75, 0.125, 0.25, 0.125, 0.3125, 0.0625, 0.3125, 0.0625, 0.25, 0.125, 0.6875, 0.125, 0.75, 0.0625, 0.75, 0.0625, 0.6875, 0.125, 0.1875, 0.125, 0.25, 0.0625, 0.25, 0.0625, 0.1875, 0.125, 0.625, 0.125, 0.6875, 0.0625, 0.6875, 0.0625, 0.625, 0.125, 0.125, 0.125, 0.1875, 0.0625, 0.1875, 0.0625, 0.125, 0.125, 0.5625, 0.125, 0.625, 0.0625, 0.625, 0.0625, 0.5625, 0.5, 0.125, 0.4375, 0.125, 0.4375, 0.125, 0.5, 0.125, 0.125, 0.5, 0.125, 0.5625, 0.0625, 0.5625, 0.0625, 0.5, 0.0625, 0.1875, 0.0625, 0.25, 2.98e-08, 0.25, 2.98e-08, 0.1875, 0.0625, 0.625, 0.0625, 0.6875, 0.0, 0.6875, 0.0, 0.625, 0.0625, 0.125, 0.0625, 0.1875, 2.98e-08, 0.1875, 2.98e-08, 0.125, 0.0625, 0.5625, 0.0625, 0.625, 0.0, 0.625, 2.98e-08, 0.5625, 0.6875, 0.125, 0.625, 0.125, 0.625, 0.125, 0.6875, 0.125, 0.0625, 0.5, 0.0625, 0.5625, 2.98e-08, 0.5625, 0.0, 0.5, 1.0, 0.125, 0.9375, 0.125, 0.9375, 0.125, 1.0, 0.125, 0.0625, 0.4375, 0.0625, 0.5, 0.0, 0.5, 2.98e-08, 0.4375, 0.0625, 0.375, 0.0625, 0.4375, 2.98e-08, 0.4375, 0.0, 0.375, 8.941e-08, 0.875, 0.0625, 0.875, 0.0625, 0.875, 8.941e-08, 0.875, 0.0625, 0.3125, 0.0625, 0.375, 0.0, 0.375, 0.0, 0.3125, 0.0625, 0.75, 0.0625, 0.8125, 2.98e-08, 0.8125, 2.98e-08, 0.75, 0.0625, 0.25, 0.0625, 0.3125, 0.0, 0.3125, 2.98e-08, 0.25, 0.0625, 0.6875, 0.0625, 0.75, 2.98e-08, 0.75, 0.0, 0.6875, 1.0, 0.375, 1.0, 0.4375, 0.9375, 0.4375, 0.9375, 0.375, 0.9375, 0.875, 1.0, 0.875, 1.0, 0.875, 0.9375, 0.875, 1.0, 0.3125, 1.0, 0.375, 0.9375, 0.375, 0.9375, 0.3125, 1.0, 0.75, 1.0, 0.8125, 0.9375, 0.8125, 0.9375, 0.75, 1.0, 0.25, 1.0, 0.3125, 0.9375, 0.3125, 0.9375, 0.25, 1.0, 0.6875, 1.0, 0.75, 0.9375, 0.75, 0.9375, 0.6875, 1.0, 0.1875, 1.0, 0.25, 0.9375, 0.25, 0.9375, 0.1875, 1.0, 0.625, 1.0, 0.6875, 0.9375, 0.6875, 0.9375, 0.625, 1.0, 0.125, 1.0, 0.1875, 0.9375, 0.1875, 0.9375, 0.125, 1.0, 0.5625, 1.0, 0.625, 0.9375, 0.625, 0.9375, 0.5625, 0.0625, 0.125, 2.98e-08, 0.125, 2.98e-08, 0.125, 0.0625, 0.125, 1.0, 0.5, 1.0, 0.5625, 0.9375, 0.5625, 0.9375, 0.5, 0.125, 0.125, 0.0625, 0.125, 0.0625, 0.125, 0.125, 0.125, 1.0, 0.4375, 1.0, 0.5, 0.9375, 0.5, 0.9375, 0.4375, 0.9375, 0.625, 0.9375, 0.6875, 0.875, 0.6875, 0.875, 0.625, 0.9375, 0.125, 0.9375, 0.1875, 0.875, 0.1875, 0.875, 0.125, 0.9375, 0.5625, 0.9375, 0.625, 0.875, 0.625, 0.875, 0.5625, 0.1875, 0.125, 0.125, 0.125, 0.125, 0.125, 0.1875, 0.125, 0.9375, 0.5, 0.9375, 0.5625, 0.875, 0.5625, 0.875, 0.5, 0.25, 0.125, 0.1875, 0.125, 0.1875, 0.125, 0.25, 0.125, 0.9375, 0.4375, 0.9375, 0.5, 0.875, 0.5, 0.875, 0.4375, 0.9375, 0.375, 0.9375, 0.4375, 0.875, 0.4375, 0.875, 0.375, 0.875, 0.875, 0.9375, 0.875, 0.9375, 0.875, 0.875, 0.875, 0.9375, 0.3125, 0.9375, 0.375, 0.875, 0.375, 0.875, 0.3125, 0.9375, 0.75, 0.9375, 0.8125, 0.875, 0.8125, 0.875, 0.75, 0.9375, 0.25, 0.9375, 0.3125, 0.875, 0.3125, 0.875, 0.25, 0.9375, 0.6875, 0.9375, 0.75, 0.875, 0.75, 0.875, 0.6875, 0.9375, 0.1875, 0.9375, 0.25, 0.875, 0.25, 0.875, 0.1875, 0.875, 0.375, 0.875, 0.4375, 0.8125, 0.4375, 0.8125, 0.375, 0.8125, 0.875, 0.875, 0.875, 0.875, 0.875, 0.8125, 0.875, 0.875, 0.3125, 0.875, 0.375, 0.8125, 0.375, 0.8125, 0.3125, 0.875, 0.75, 0.875, 0.8125, 0.8125, 0.8125, 0.8125, 0.75, 0.875, 0.25, 0.875, 0.3125, 0.8125, 0.3125, 0.8125, 0.25, 0.875, 0.6875, 0.875, 0.75, 0.8125, 0.75, 0.8125, 0.6875, 0.875, 0.1875, 0.875, 0.25, 0.8125, 0.25, 0.8125, 0.1875, 0.875, 0.625, 0.875, 0.6875, 0.8125, 0.6875, 0.8125, 0.625, 0.875, 0.125, 0.875, 0.1875, 0.8125, 0.1875, 0.8125, 0.125, 0.875, 0.5625, 0.875, 0.625, 0.8125, 0.625, 0.8125, 0.5625, 0.875, 0.5, 0.875, 0.5625, 0.8125, 0.5625, 0.8125, 0.5, 0.375, 0.125, 0.3125, 0.125, 0.3125, 0.125, 0.375, 0.125, 0.875, 0.4375, 0.875, 0.5, 0.8125, 0.5, 0.8125, 0.4375, 0.8125, 0.125, 0.8125, 0.1875, 0.75, 0.1875, 0.75, 0.125, 0.8125, 0.5625, 0.8125, 0.625, 0.75, 0.625, 0.75, 0.5625, 0.8125, 0.5, 0.8125, 0.5625, 0.75, 0.5625, 0.75, 0.5, 0.8125, 0.4375, 0.8125, 0.5, 0.75, 0.5, 0.75, 0.4375, 0.8125, 0.375, 0.8125, 0.4375, 0.75, 0.4375, 0.75, 0.375, 0.75, 0.875, 0.8125, 0.875, 0.8125, 0.875, 0.75, 0.875, 0.8125, 0.3125, 0.8125, 0.375, 0.75, 0.375, 0.75, 0.3125, 0.8125, 0.75, 0.8125, 0.8125, 0.75, 0.8125, 0.75, 0.75, 0.8125, 0.25, 0.8125, 0.3125, 0.75, 0.3125, 0.75, 0.25, 0.8125, 0.6875, 0.8125, 0.75, 0.75, 0.75, 0.75, 0.6875, 0.8125, 0.1875, 0.8125, 0.25, 0.75, 0.25, 0.75, 0.1875, 0.8125, 0.625, 0.8125, 0.6875, 0.75, 0.6875, 0.75, 0.625, 0.4375, 0.8125, 0.4375, 0.8474, 0.375, 0.8474, 0.375, 0.8125, 0.125, 0.8125, 0.125, 0.8474, 0.0625, 0.8474, 0.0625, 0.8125, 1.0, 0.8125, 0.9997, 0.8474, 0.9375, 0.8474, 0.9375, 0.8125, 0.3125, 0.8125, 0.3125, 0.8474, 0.25, 0.8474, 0.25, 0.8125, 0.8125, 0.8125, 0.8125, 0.8474, 0.75, 0.8474, 0.75, 0.8125, 0.875, 0.8125, 0.875, 0.8474, 0.8125, 0.8474, 0.8125, 0.8125, 0.1875, 0.8125, 0.1875, 0.8474, 0.125, 0.8474, 0.125, 0.8125, 0.9375, 0.8125, 0.9375, 0.8474, 0.875, 0.8474, 0.875, 0.8125, 0.375, 0.8125, 0.375, 0.8474, 0.3125, 0.8474, 0.3125, 0.8125, 0.0625, 0.8125, 0.0625, 0.8474, 0.0002954, 0.8474, 2.98e-08, 0.8125, 0.625, 0.875, 0.6875, 0.875, 0.6875, 0.875, 0.625, 0.875, 0.75, 0.8125, 0.75, 0.8474, 0.6875, 0.8474, 0.6875, 0.8125, 0.5, 0.8125, 0.5, 0.8474, 0.4375, 0.8474, 0.4375, 0.8125, 0.25, 0.875, 0.3125, 0.875, 0.3125, 0.875, 0.25, 0.875, 0.5625, 0.8125, 0.5625, 0.8474, 0.5, 0.8474, 0.5, 0.8125, 0.25, 0.8125, 0.25, 0.8474, 0.1875, 0.8474, 0.1875, 0.8125, 0.6875, 0.875, 0.625, 0.875, 0.625, 0.8745, 0.6875, 0.8745, 0.6875, 0.8745, 0.625, 0.8745, 0.625, 0.8705, 0.6875, 0.8705, 0.625, 0.8705, 0.5625, 0.8705, 0.5625, 0.8474, 0.625, 0.8474, 0.5, 0.8705, 0.5, 0.8474, 0.5625, 0.8474, 0.5625, 0.8705, 0.5625, 0.8705, 0.625, 0.8705, 0.625, 0.8745, 0.5625, 0.8745, 0.5625, 0.8745, 0.625, 0.8745, 0.625, 0.875, 0.5625, 0.875, 0.5625, 0.875, 0.5, 0.875, 0.5, 0.8745, 0.5625, 0.8745, 0.5625, 0.8745, 0.5, 0.8745, 0.5, 0.8705, 0.5625, 0.8705, 0.5, 0.8705, 0.4375, 0.8705, 0.4375, 0.8474, 0.5, 0.8474, 0.4375, 0.8474, 0.4375, 0.8705, 0.375, 0.8705, 0.375, 0.8474, 0.4375, 0.8705, 0.5, 0.8705, 0.5, 0.8745, 0.4375, 0.8745, 0.4375, 0.8745, 0.5, 0.8745, 0.5, 0.875, 0.4375, 0.875, 0.375, 0.8474, 0.375, 0.8705, 0.3125, 0.8705, 0.3125, 0.8474, 0.375, 0.8705, 0.4375, 0.8705, 0.4375, 0.8745, 0.375, 0.8745, 0.375, 0.8745, 0.4375, 0.8745, 0.4375, 0.875, 0.375, 0.875, 0.3125, 0.8474, 0.3125, 0.8705, 0.25, 0.8705, 0.25, 0.8474, 0.3125, 0.8705, 0.375, 0.8705, 0.375, 0.8745, 0.3125, 0.8745, 0.3125, 0.8745, 0.375, 0.8745, 0.375, 0.875, 0.3125, 0.875, 0.25, 0.8474, 0.25, 0.8705, 0.1875, 0.8705, 0.1875, 0.8474, 0.25, 0.8705, 0.3125, 0.8705, 0.3125, 0.8745, 0.25, 0.8745, 0.25, 0.8745, 0.3125, 0.8745, 0.3125, 0.875, 0.25, 0.875, 0.1875, 0.8474, 0.1875, 0.8705, 0.125, 0.8705, 0.125, 0.8474, 0.1875, 0.8705, 0.25, 0.8705, 0.25, 0.8745, 0.1875, 0.8745, 0.1875, 0.8745, 0.25, 0.8745, 0.25, 0.875, 0.1875, 0.875, 0.125, 0.8474, 0.125, 0.8705, 0.06252, 0.8705, 0.0625, 0.8474, 0.125, 0.8705, 0.1875, 0.8705, 0.1875, 0.8745, 0.125, 0.8745, 0.125, 0.8745, 0.1875, 0.8745, 0.1875, 0.875, 0.125, 0.875, 0.0625, 0.8474, 0.06252, 0.8705, -0.0004139, 0.8705, 0.0002954, 0.8474, 0.06252, 0.8705, 0.125, 0.8705, 0.125, 0.8745, 0.06249, 0.8745, 0.06249, 0.8745, 0.125, 0.8745, 0.125, 0.875, 0.0625, 0.875, 0.9997, 0.8474, 1.0, 0.8705, 0.9375, 0.8705, 0.9375, 0.8474, -0.0004139, 0.8705, 0.06252, 0.8705, 0.06249, 0.8745, -0.0009379, 0.8745, -0.0009379, 0.8745, 0.06249, 0.8745, 0.0625, 0.875, 8.941e-08, 0.875, 0.9375, 0.8474, 0.9375, 0.8705, 0.875, 0.8705, 0.875, 0.8474, 0.9375, 0.8705, 1.0, 0.8705, 1.001, 0.8745, 0.9375, 0.8745, 0.9375, 0.8745, 1.001, 0.8745, 1.0, 0.875, 0.9375, 0.875, 0.8125, 0.8705, 0.8125, 0.8474, 0.875, 0.8474, 0.875, 0.8705, 0.875, 0.8705, 0.9375, 0.8705, 0.9375, 0.8745, 0.875, 0.8745, 0.875, 0.8745, 0.9375, 0.8745, 0.9375, 0.875, 0.875, 0.875, 0.875, 0.875, 0.8125, 0.875, 0.8125, 0.8745, 0.875, 0.8745, 0.875, 0.8745, 0.8125, 0.8745, 0.8125, 0.8705, 0.875, 0.8705, 0.8125, 0.8705, 0.75, 0.8705, 0.75, 0.8474, 0.8125, 0.8474, 0.75, 0.8474, 0.75, 0.8705, 0.6875, 0.8705, 0.6875, 0.8474, 0.75, 0.8705, 0.8125, 0.8705, 0.8125, 0.8745, 0.75, 0.8745, 0.75, 0.8745, 0.8125, 0.8745, 0.8125, 0.875, 0.75, 0.875, 0.6875, 0.8705, 0.75, 0.8705, 0.75, 0.8745, 0.6875, 0.8745, 0.6875, 0.8745, 0.75, 0.8745, 0.75, 0.875, 0.6875, 0.875, 0.6875, 0.8125, 0.6875, 0.8474, 0.625, 0.8474, 0.625, 0.8125, 0.8125, 0.875, 0.875, 0.875, 0.875, 0.875, 0.8125, 0.875, 0.25, 0.875, 0.3125, 0.875, 0.3125, 0.875, 0.25, 0.875, 0.625, 0.875, 0.6875, 0.875, 0.6875, 0.875, 0.625, 0.875, 0.75, 0.875, 0.8125, 0.875, 0.8125, 0.875, 0.75, 0.875, 0.1875, 0.875, 0.25, 0.875, 0.25, 0.875, 0.1875, 0.875, 0.5625, 0.875, 0.625, 0.875, 0.625, 0.875, 0.5625, 0.875, 0.0625, 0.875, 0.125, 0.875, 0.125, 0.875, 0.0625, 0.875, 0.5, 0.875, 0.5625, 0.875, 0.5625, 0.875, 0.5, 0.875, 8.941e-08, 0.875, 0.0625, 0.875, 0.0625, 0.875, 8.941e-08, 0.875, 0.4375, 0.875, 0.5, 0.875, 0.5, 0.875, 0.4375, 0.875, 8.941e-08, 0.875, 0.0625, 0.875, 0.0625, 0.875, 8.941e-08, 0.875, 0.375, 0.875, 0.4375, 0.875, 0.4375, 0.875, 0.375, 0.875, 0.875, 0.875, 0.9375, 0.875, 0.9375, 0.875, 0.875, 0.875, 0.3125, 0.875, 0.375, 0.875, 0.375, 0.875, 0.3125, 0.875, 0.8125, 0.875, 0.875, 0.875, 0.875, 0.875, 0.8125, 0.875, 0.1875, 0.875, 0.25, 0.875, 0.25, 0.875, 0.1875, 0.875, 0.9375, 0.875, 1.0, 0.875, 1.0, 0.875, 0.9375, 0.875, 0.4375, 0.875, 0.5, 0.875, 0.5, 0.875, 0.4375, 0.875, 0.75, 0.875, 0.8125, 0.875, 0.8125, 0.875, 0.75, 0.875, 0.875, 0.875, 0.9375, 0.875, 0.9375, 0.875, 0.875, 0.875, 0.3125, 0.875, 0.375, 0.875, 0.375, 0.875, 0.3125, 0.875, 0.125, 0.875, 0.1875, 0.875, 0.1875, 0.875, 0.125, 0.875, 0.1875, 0.875, 0.25, 0.875, 0.25, 0.875, 0.1875, 0.875, 0.375, 0.875, 0.4375, 0.875, 0.4375, 0.875, 0.375, 0.875, 0.9375, 0.875, 1.0, 0.875, 1.0, 0.875, 0.9375, 0.875, 0.5625, 0.875, 0.625, 0.875, 0.625, 0.875, 0.5625, 0.875, 0.125, 0.875, 0.1875, 0.875, 0.1875, 0.875, 0.125, 0.875, 0.625, 0.875, 0.6875, 0.875, 0.6875, 0.875, 0.625, 0.875, 0.0625, 0.875, 0.125, 0.875, 0.125, 0.875, 0.0625, 0.875, 0.5, 0.875, 0.5625, 0.875, 0.5625, 0.875, 0.5, 0.875, 0.6875, 0.875, 0.75, 0.875, 0.75, 0.875, 0.6875, 0.875, 0.875, 0.875, 0.8125, 0.875, 0.8125, 0.875, 0.875, 0.875, 0.875, 0.875, 0.8125, 0.875, 0.8125, 0.875, 0.875, 0.875, 0.875, 0.875, 0.8125, 0.875, 0.8125, 0.875, 0.875, 0.875, 0.6875, 0.875, 0.75, 0.875, 0.75, 0.875, 0.6875, 0.875, 0.6875, 0.875, 0.75, 0.875, 0.75, 0.875, 0.6875, 0.875, 0.6875, 0.875, 0.75, 0.875, 0.75, 0.875, 0.6875, 0.875, 8.941e-08, 0.875, 0.0625, 0.875, 0.0625, 0.875, -0.0001235, 0.875, -0.0001235, 0.875, 0.0625, 0.875, 0.0625, 0.875, -2.088e-05, 0.875, -2.088e-05, 0.875, 0.0625, 0.875, 0.0625, 0.875, 8.941e-08, 0.875, 0.875, 0.875, 0.9375, 0.875, 0.9375, 0.875, 0.875, 0.875, 0.875, 0.875, 0.9375, 0.875, 0.9375, 0.875, 0.875, 0.875, 0.875, 0.875, 0.9375, 0.875, 0.9375, 0.875, 0.875, 0.875, 0.1875, 0.875, 0.25, 0.875, 0.25, 0.875, 0.1875, 0.875, 0.1875, 0.875, 0.25, 0.875, 0.25, 0.875, 0.1875, 0.875, 0.1875, 0.875, 0.25, 0.875, 0.25, 0.875, 0.1875, 0.875, 0.0625, 0.875, 0.125, 0.875, 0.125, 0.875, 0.0625, 0.875, 0.0625, 0.875, 0.125, 0.875, 0.125, 0.875, 0.0625, 0.875, 0.0625, 0.875, 0.125, 0.875, 0.125, 0.875, 0.0625, 0.875, 0.375, 0.875, 0.4375, 0.875, 0.4375, 0.875, 0.375, 0.875, 0.375, 0.875, 0.4375, 0.875, 0.4375, 0.875, 0.375, 0.875, 0.375, 0.875, 0.4375, 0.875, 0.4375, 0.875, 0.375, 0.875, 0.25, 0.875, 0.3125, 0.875, 0.3125, 0.875, 0.25, 0.875, 0.25, 0.875, 0.3125, 0.875, 0.3125, 0.875, 0.25, 0.875, 0.25, 0.875, 0.3125, 0.875, 0.3125, 0.875, 0.25, 0.875, 0.5625, 0.875, 0.625, 0.875, 0.625, 0.875, 0.5625, 0.875, 0.5625, 0.875, 0.625, 0.875, 0.625, 0.875, 0.5625, 0.875, 0.5625, 0.875, 0.625, 0.875, 0.625, 0.875, 0.5625, 0.875, 0.4375, 0.875, 0.5, 0.875, 0.5, 0.875, 0.4375, 0.875, 0.4375, 0.875, 0.5, 0.875, 0.5, 0.875, 0.4375, 0.875, 0.4375, 0.875, 0.5, 0.875, 0.5, 0.875, 0.4375, 0.875, 0.75, 0.875, 0.8125, 0.875, 0.8125, 0.875, 0.75, 0.875, 0.75, 0.875, 0.8125, 0.875, 0.8125, 0.875, 0.75, 0.875, 0.75, 0.875, 0.8125, 0.875, 0.8125, 0.875, 0.75, 0.875, 0.9375, 0.875, 1.0, 0.875, 1.0, 0.875, 0.9375, 0.875, 0.9375, 0.875, 1.0, 0.875, 1.0, 0.875, 0.9375, 0.875, 0.9375, 0.875, 1.0, 0.875, 1.0, 0.875, 0.9375, 0.875, 0.3125, 0.875, 0.375, 0.875, 0.375, 0.875, 0.3125, 0.875, 0.3125, 0.875, 0.375, 0.875, 0.375, 0.875, 0.3125, 0.875, 0.3125, 0.875, 0.375, 0.875, 0.375, 0.875, 0.3125, 0.875, 0.5625, 0.875, 0.5, 0.875, 0.5, 0.875, 0.5625, 0.875, 0.5625, 0.875, 0.5, 0.875, 0.5, 0.875, 0.5625, 0.875, 0.5625, 0.875, 0.5, 0.875, 0.5, 0.875, 0.5625, 0.875, 0.125, 0.875, 0.1875, 0.875, 0.1875, 0.875, 0.125, 0.875, 0.125, 0.875, 0.1875, 0.875, 0.1875, 0.875, 0.125, 0.875, 0.125, 0.875, 0.1875, 0.875, 0.1875, 0.875, 0.125, 0.875, 0.6875, 0.875, 0.625, 0.875, 0.625, 0.875, 0.6875, 0.875, 0.6875, 0.875, 0.625, 0.875, 0.625, 0.875, 0.6875, 0.875, 0.6875, 0.875, 0.625, 0.875, 0.625, 0.875, 0.6875, 0.875, 0.6875, 0.875, 0.75, 0.875, 0.75, 0.875, 0.6875, 0.875, 0.3125, 0.875, 0.375, 0.875, 0.375, 0.875, 0.3125, 0.875, 0.625, 0.875, 0.6875, 0.875, 0.6875, 0.875, 0.625, 0.875, 0.5625, 0.875, 0.625, 0.875, 0.625, 0.875, 0.5625, 0.875, 0.4375, 0.875, 0.5, 0.875, 0.5, 0.875, 0.4375, 0.875, 0.875, 0.875, 0.9375, 0.875, 0.9375, 0.875, 0.875, 0.875, 0.375, 0.875, 0.4375, 0.875, 0.4375, 0.875, 0.375, 0.875, 8.941e-08, 0.875, 0.0625, 0.875, 0.0625, 0.875, 8.941e-08, 0.875, 0.8125, 0.875, 0.875, 0.875, 0.875, 0.875, 0.8125, 0.875, 0.9375, 0.875, 1.0, 0.875, 1.0, 0.875, 0.9375, 0.875, 0.6875, 0.875, 0.75, 0.875, 0.75, 0.875, 0.6875, 0.875, 0.125, 0.875, 0.1875, 0.875, 0.1875, 0.875, 0.125, 0.875, 0.5, 0.875, 0.5625, 0.875, 0.5625, 0.875, 0.5, 0.875, 0.25, 0.875, 0.3125, 0.875, 0.3125, 0.875, 0.25, 0.875, 0.0625, 0.875, 0.125, 0.875, 0.125, 0.875, 0.0625, 0.875, 0.75, 0.875, 0.8125, 0.875, 0.8125, 0.875, 0.75, 0.875, 0.875, 0.875, 0.9375, 0.875, 0.9375, 0.875, 0.875, 0.875, 0.5625, 0.875, 0.625, 0.875, 0.625, 0.875, 0.5625, 0.875, 0.75, 0.875, 0.8125, 0.875, 0.8125, 0.875, 0.75, 0.875, 0.375, 0.875, 0.4375, 0.875, 0.4375, 0.875, 0.375, 0.875, 0.1875, 0.875, 0.25, 0.875, 0.25, 0.875, 0.1875, 0.875, 0.9375, 0.875, 1.0, 0.875, 1.0, 0.875, 0.9375, 0.875, 0.5, 0.875, 0.5625, 0.875, 0.5625, 0.875, 0.5, 0.875, 0.125, 0.875, 0.1875, 0.875, 0.1875, 0.875, 0.125, 0.875, 0.0625, 0.875, 0.125, 0.875, 0.125, 0.875, 0.0625, 0.875, 0.625, 0.875, 0.6875, 0.875, 0.6875, 0.875, 0.625, 0.875, 8.941e-08, 0.875, 0.0625, 0.875, 0.0625, 0.875, 8.941e-08, 0.875, 0.6875, 0.875, 0.75, 0.875, 0.75, 0.875, 0.6875, 0.875, 0.25, 0.875, 0.3125, 0.875, 0.3125, 0.875, 0.25, 0.875, 0.3125, 0.875, 0.375, 0.875, 0.375, 0.875, 0.3125, 0.875, 0.4375, 0.875, 0.5, 0.875, 0.5, 0.875, 0.4375, 0.875, 0.8125, 0.875, 0.875, 0.875, 0.875, 0.875, 0.8125, 0.875, 0.25, 0.875, 0.3125, 0.875, 0.3125, 0.875, 0.25, 0.875, 0.4375, 0.875, 0.5, 0.875, 0.5, 0.875, 0.4375, 0.875, 0.6875, 0.875, 0.75, 0.875, 0.75, 0.875, 0.6875, 0.875, 0.1875, 0.875, 0.25, 0.875, 0.25, 0.875, 0.1875, 0.875, 0.125, 0.875, 0.1875, 0.875, 0.1875, 0.875, 0.125, 0.875, 0.375, 0.875, 0.4375, 0.875, 0.4375, 0.875, 0.375, 0.875, 0.5625, 0.875, 0.625, 0.875, 0.625, 0.875, 0.5625, 0.875, 0.8125, 0.875, 0.875, 0.875, 0.875, 0.875, 0.8125, 0.875, 0.5, 0.875, 0.5625, 0.875, 0.5625, 0.875, 0.5, 0.875, 0.75, 0.875, 0.8125, 0.875, 0.8125, 0.875, 0.75, 0.875, 0.0625, 0.875, 0.125, 0.875, 0.125, 0.875, 0.0625, 0.875, 0.3125, 0.875, 0.375, 0.875, 0.375, 0.875, 0.3125, 0.875, 0.9375, 0.875, 1.0, 0.875, 1.0, 0.875, 0.9375, 0.875, 0.625, 0.875, 0.6875, 0.875, 0.6875, 0.875, 0.625, 0.875, 0.875, 0.875, 0.9375, 0.875, 0.9375, 0.875, 0.875, 0.875, 8.941e-08, 0.875, 0.0625, 0.875, 0.0625, 0.875, 8.941e-08, 0.875, 0.6875, 0.875, 0.75, 0.875, 0.8125, 0.875, 0.875, 0.875, 0.9375, 0.875, 8.941e-08, 0.875, 0.0625, 0.875, 0.125, 0.875, 0.1875, 0.875, 0.25, 0.875, 0.3125, 0.875, 0.375, 0.875, 0.4375, 0.875, 0.5, 0.875, 0.5625, 0.875, 0.625, 0.875, 0.625, 0.8705, 0.625, 0.8474, 0.6875, 0.8474, 0.6875, 0.8705, 0.8607, 0.125, 0.07676, 0.125, 0.006384, 0.125, 0.9311, 0.125, 0.9379, 0.125, 0.9996, 0.125, 1.0, 0.125, 0.9375, 0.125, 0.08183, 0.125, 0.1385, 0.125, 0.125, 0.125, 0.0625, 0.125, 0.0625, 0.125, 0.125, 0.125, 0.125, 0.125, 0.0625, 0.125, 0.07676, 0.125, 0.08183, 0.125, 0.0625, 0.125, 0.0004256, 0.125, 0.0004256, 0.125, 0.0625, 0.125, 0.0625, 0.125, 2.98e-08, 0.125, 0.1974, 0.125, 0.2572, 0.125, 0.25, 0.125, 0.1875, 0.125, 0.1875, 0.125, 0.25, 0.125, 0.25, 0.125, 0.1875, 0.125, 0.1385, 0.125, 0.1974, 0.125, 0.1875, 0.125, 0.125, 0.125, 0.125, 0.125, 0.1875, 0.125, 0.1875, 0.125, 0.125, 0.125, 0.375, 0.125, 0.3125, 0.125, 0.3125, 0.125, 0.375, 0.125, 0.375, 0.125, 0.3125, 0.125, 0.3174, 0.125, 0.3779, 0.125, 0.2572, 0.125, 0.3174, 0.125, 0.3125, 0.125, 0.25, 0.125, 0.25, 0.125, 0.3125, 0.125, 0.3125, 0.125, 0.25, 0.125, 0.5, 0.125, 0.4375, 0.125, 0.4375, 0.125, 0.5, 0.125, 0.5, 0.125, 0.4375, 0.125, 0.4384, 0.125, 0.4991, 0.125, 0.3779, 0.125, 0.4384, 0.125, 0.4375, 0.125, 0.375, 0.125, 0.375, 0.125, 0.4375, 0.125, 0.4375, 0.125, 0.375, 0.125, 0.5596, 0.125, 0.6201, 0.125, 0.625, 0.125, 0.5625, 0.125, 0.5625, 0.125, 0.625, 0.125, 0.625, 0.125, 0.5625, 0.125, 0.4991, 0.125, 0.5596, 0.125, 0.5625, 0.125, 0.5, 0.125, 0.5, 0.125, 0.5625, 0.125, 0.5625, 0.125, 0.5, 0.125, 0.6803, 0.125, 0.7401, 0.125, 0.75, 0.125, 0.6875, 0.125, 0.6875, 0.125, 0.75, 0.125, 0.75, 0.125, 0.6875, 0.125, 0.6201, 0.125, 0.6803, 0.125, 0.6875, 0.125, 0.625, 0.125, 0.625, 0.125, 0.6875, 0.125, 0.6875, 0.125, 0.625, 0.125, 0.7401, 0.125, 0.799, 0.125, 0.8125, 0.125, 0.75, 0.125, 0.75, 0.125, 0.8125, 0.125, 0.8125, 0.125, 0.75, 0.125, 0.799, 0.125, 0.8557, 0.125, 0.875, 0.125, 0.8125, 0.125, 0.8125, 0.125, 0.875, 0.125, 0.875, 0.125, 0.8125, 0.125, 0.8557, 0.125, 0.8607, 0.125, 0.9371, 0.125, 0.875, 0.125, 0.875, 0.125, 0.9371, 0.125, 0.9375, 0.125, 0.875, 0.125, 0.8125, 0.125, 0.75, 0.125, 0.75, 0.125, 0.8125, 0.125])
me_sphere.use_remesh_preserve_volume = False
me_sphere.use_remesh_preserve_attributes = False
me_sphere.use_mirror_vertex_groups = False
me_sphere.update()
me_cylinder = bpy.data.meshes.new('Cylinder')
me_cylinder.from_pydata([(0.0628, -0.03625, 0.9119), (0.1432, -0.08268, 0.7896), (0.06957, -0.04017, 0.8862), (0.08111, -0.04683, 0.858), (0.1078, -0.06226, 0.8161), (0.08268, -0.1432, 0.7896), (0.03625, -0.0628, 0.9119), (0.06226, -0.1078, 0.8161), (0.04683, -0.08111, 0.858), (0.04017, -0.06957, 0.8862), (0.07251, -2.416e-08, 0.9119), (0.1654, -1.384e-08, 0.7896), (0.08034, -2.35e-08, 0.8862), (0.09366, -2.215e-08, 0.858), (0.1245, -1.781e-08, 0.8161), (-0.03625, 0.0628, 0.9119), (-0.08268, 0.1432, 0.7896), (-0.04017, 0.06957, 0.8862), (-0.04683, 0.08111, 0.858), (-0.06226, 0.1078, 0.8161), (-5.662e-10, 0.1654, 0.7896), (-1.464e-09, 0.07251, 0.9119), (-2.06e-10, 0.1245, 0.8161), (-1.278e-09, 0.09366, 0.858), (-1.353e-09, 0.08034, 0.8862), (0.08268, 0.1432, 0.7896), (0.03625, 0.0628, 0.9119), (0.06226, 0.1078, 0.8161), (0.04683, 0.08111, 0.858), (0.04017, 0.06957, 0.8862), (0.0628, 0.03625, 0.9119), (0.1432, 0.08268, 0.7896), (0.06957, 0.04017, 0.8862), (0.08111, 0.04683, 0.858), (0.1078, 0.06226, 0.8161), (-0.0628, 0.03625, 0.9119), (-0.1432, 0.08268, 0.7896), (-0.06957, 0.04017, 0.8862), (-0.08111, 0.04683, 0.858), (-0.1078, 0.06226, 0.8161), (-0.07251, -5.47e-08, 0.9119), (-0.1654, -8.349e-08, 0.7896), (-0.08034, -5.731e-08, 0.8862), (-0.09366, -6.165e-08, 0.858), (-0.1245, -7.017e-08, 0.8161), (-0.0628, -0.03625, 0.9119), (-0.1432, -0.08268, 0.7896), (-0.06957, -0.04017, 0.8862), (-0.08111, -0.04683, 0.858), (-0.1078, -0.06226, 0.8161), (-0.03625, -0.0628, 0.9119), (-0.08268, -0.1432, 0.7896), (-0.04017, -0.06957, 0.8862), (-0.04683, -0.08111, 0.858), (-0.06226, -0.1078, 0.8161), (9.485e-09, -0.07251, 0.9119), (2.44e-08, -0.1654, 0.7896), (1.069e-08, -0.08034, 0.8862), (1.286e-08, -0.09366, 0.858), (1.856e-08, -0.1245, 0.8161), (0.0, 0.2069, 0.7093), (-3.179e-10, 0.1837, 0.7705), (0.0, 0.2056, 0.7325), (-1.432e-10, 0.1967, 0.7531), (0.09187, 0.1591, 0.7705), (0.1034, 0.1791, 0.7093), (0.09833, 0.1703, 0.7531), (0.1028, 0.178, 0.7325), (0.1591, 0.09187, 0.7705), (0.1791, 0.1034, 0.7093), (0.1703, 0.09833, 0.7531), (0.178, 0.1028, 0.7325), (0.1837, -1.174e-08, 0.7705), (0.2069, -9.094e-09, 0.7093), (0.1967, -1.027e-08, 0.7531), (0.2056, -9.265e-09, 0.7325), (0.1591, -0.09187, 0.7705), (0.1791, -0.1034, 0.7093), (0.1703, -0.09833, 0.7531), (0.178, -0.1028, 0.7325), (0.09187, -0.1591, 0.7705), (0.1034, -0.1791, 0.7093), (0.09833, -0.1703, 0.7531), (0.1028, -0.178, 0.7325), (2.743e-08, -0.1837, 0.7705), (3.123e-08, -0.2069, 0.7093), (2.956e-08, -0.1967, 0.7531), (3.103e-08, -0.2056, 0.7325), (-0.09187, -0.1591, 0.7705), (-0.1034, -0.1791, 0.7093), (-0.09833, -0.1703, 0.7531), (-0.1028, -0.178, 0.7325), (-0.1591, -0.09187, 0.7705), (-0.1791, -0.1034, 0.7093), (-0.1703, -0.09833, 0.7531), (-0.178, -0.1028, 0.7325), (-0.1837, -8.912e-08, 0.7705), (-0.2069, -9.622e-08, 0.7093), (-0.1967, -9.306e-08, 0.7531), (-0.2056, -9.578e-08, 0.7325), (-0.1591, 0.09187, 0.7705), (-0.1791, 0.1034, 0.7093), (-0.1703, 0.09833, 0.7531), (-0.178, 0.1028, 0.7325), (-0.09187, 0.1591, 0.7705), (-0.1034, 0.1791, 0.7093), (-0.09833, 0.1703, 0.7531), (-0.1028, 0.178, 0.7325), (0.01831, 0.03171, 1.158), (0.02345, 0.04061, 1.149), (0.02013, 0.03486, 1.158), (0.02174, 0.03766, 1.156), (0.02291, 0.03968, 1.153), (-1.597e-09, 0.0469, 1.149), (1.93e-10, 0.03661, 1.158), (-1.472e-09, 0.04582, 1.153), (-1.11e-09, 0.04348, 1.156), (-4.705e-10, 0.04025, 1.158), (0.03171, 0.01831, 1.158), (0.04061, 0.02345, 1.149), (0.03486, 0.02013, 1.158), (0.03766, 0.02174, 1.156), (0.03968, 0.02291, 1.153), (0.03661, -2.972e-08, 1.158), (0.0469, -2.443e-08, 1.149), (0.04025, -2.772e-08, 1.158), (0.04348, -2.598e-08, 1.156), (0.04582, -2.485e-08, 1.153), (0.03171, -0.01831, 1.158), (0.04061, -0.02345, 1.149), (0.03486, -0.02013, 1.158), (0.03766, -0.02174, 1.156), (0.03968, -0.02291, 1.153), (0.01831, -0.03171, 1.158), (0.02345, -0.04061, 1.149), (0.02013, -0.03486, 1.158), (0.02174, -0.03766, 1.156), (0.02291, -0.03968, 1.153), (0.0, -0.03661, 1.158), (5.483e-09, -0.0469, 1.149), (2.039e-09, -0.04025, 1.158), (3.812e-09, -0.04348, 1.156), (5.006e-09, -0.04582, 1.153), (-0.01831, -0.03171, 1.158), (-0.02345, -0.04061, 1.149), (-0.02013, -0.03486, 1.158), (-0.02174, -0.03766, 1.156), (-0.02291, -0.03968, 1.153), (-0.03171, -0.01831, 1.158), (-0.04061, -0.02345, 1.149), (-0.03486, -0.02013, 1.158), (-0.03766, -0.02174, 1.156), (-0.03968, -0.02291, 1.153), (-0.03661, -3.995e-08, 1.158), (-0.0469, -4.418e-08, 1.149), (-0.04025, -4.145e-08, 1.158), (-0.04348, -4.28e-08, 1.156), (-0.04582, -4.374e-08, 1.153), (-0.03171, 0.01831, 1.158), (-0.04061, 0.02345, 1.149), (-0.03486, 0.02013, 1.158), (-0.03766, 0.02174, 1.156), (-0.03968, 0.02291, 1.153), (-0.01831, 0.03171, 1.158), (-0.02345, 0.04061, 1.149), (-0.02013, 0.03486, 1.158), (-0.02174, 0.03766, 1.156), (-0.02291, 0.03968, 1.153), (9.571e-09, 0.03661, 1.084), (0.01831, 0.03171, 1.084), (0.03171, 0.01831, 1.084), (0.03661, -2.972e-08, 1.084), (0.03171, -0.01831, 1.084), (0.01831, -0.03171, 1.084), (9.378e-09, -0.03661, 1.084), (-0.01831, -0.03171, 1.084), (-0.03171, -0.01831, 1.084), (-0.03661, -3.995e-08, 1.084), (-0.03171, 0.01831, 1.084), (-0.01831, 0.03171, 1.084), (0.02187, 0.03788, 1.145), (-1.691e-09, 0.04374, 1.145), (0.03788, 0.02187, 1.145), (-0.02187, 0.03788, 1.145), (0.04374, -2.477e-08, 1.145), (0.03788, -0.02187, 1.145), (0.02187, -0.03788, 1.145), (4.913e-09, -0.04374, 1.145), (-0.02187, -0.03788, 1.145), (-0.03788, -0.02187, 1.145), (-0.04374, -4.319e-08, 1.145), (-0.03788, 0.02187, 1.145), (0.02364, 0.04095, 1.138), (0.04095, 0.02364, 1.138), (0.04728, -2.451e-08, 1.138), (0.04095, -0.02364, 1.138), (0.02364, -0.04095, 1.138), (5.532e-09, -0.04728, 1.138), (-0.02364, -0.04095, 1.138), (-0.04095, -0.02364, 1.138), (-0.04728, -4.442e-08, 1.138), (-0.04095, 0.02364, 1.138), (-1.607e-09, 0.04728, 1.138), (-0.02364, 0.04095, 1.138), (0.0, 0.1807, 0.02687), (2.945e-09, 0.1657, 0.002045), (1.346e-09, 0.1736, 0.007869), (3.365e-10, 0.1788, 0.01659), (0.09034, 0.1565, 0.02687), (0.08942, 0.1549, 0.01659), (0.08679, 0.1503, 0.007869), (0.08286, 0.1435, 0.002045), (0.1565, 0.09034, 0.02687), (0.1549, 0.08942, 0.01659), (0.1503, 0.08679, 0.007869), (0.1435, 0.08285, 0.002045), (0.1807, -1.149e-08, 0.02687), (0.1788, -1.112e-08, 0.01659), (0.1736, -1.016e-08, 0.007869), (0.1657, -8.683e-09, 0.002045), (0.1565, -0.09034, 0.02687), (0.1549, -0.08942, 0.01659), (0.1503, -0.08679, 0.007869), (0.1435, -0.08286, 0.002045), (0.09034, -0.1565, 0.02687), (0.08942, -0.1549, 0.01659), (0.08679, -0.1503, 0.007869), (0.08286, -0.1435, 0.002045), (2.728e-08, -0.1807, 0.02687), (2.663e-08, -0.1788, 0.01659), (2.499e-08, -0.1736, 0.007869), (2.242e-08, -0.1657, 0.002045), (-0.09034, -0.1565, 0.02687), (-0.08942, -0.1549, 0.01659), (-0.08679, -0.1503, 0.007869), (-0.08285, -0.1435, 0.002045), (-0.1565, -0.09034, 0.02687), (-0.1549, -0.08942, 0.01659), (-0.1503, -0.08679, 0.007869), (-0.1435, -0.08286, 0.002045), (-0.1807, -8.759e-08, 0.02687), (-0.1788, -8.592e-08, 0.01659), (-0.1736, -8.112e-08, 0.007869), (-0.1657, -7.397e-08, 0.002045), (-0.1565, 0.09034, 0.02687), (-0.1549, 0.08942, 0.01659), (-0.1503, 0.08679, 0.007869), (-0.1435, 0.08285, 0.002045), (-0.09034, 0.1565, 0.02687), (-0.08942, 0.1549, 0.01659), (-0.08679, 0.1503, 0.007869), (-0.08286, 0.1435, 0.002045), (0.07822, 0.1355, 0.0), (4.712e-09, 0.1564, 0.0), (0.1355, 0.07822, 0.0), (0.1564, -6.958e-09, 0.0), (0.1355, -0.07822, 0.0), (0.07822, -0.1355, 0.0), (1.952e-08, -0.1564, 0.0), (-0.07822, -0.1355, 0.0), (-0.1355, -0.07822, 0.0), (-0.1564, -6.552e-08, 0.0), (-0.1355, 0.07821, 0.0), (-0.07822, 0.1355, 0.0), (1.178e-08, 0.1198, 0.005247), (6.481e-09, 0.146, 0.002338), (0.073, 0.1264, 0.002338), (0.05989, 0.1037, 0.005247), (0.1264, 0.073, 0.002338), (0.1037, 0.05989, 0.005247), (0.146, -6.476e-09, 0.002338), (0.1198, -2.583e-09, 0.005247), (0.1264, -0.073, 0.002338), (0.1037, -0.05989, 0.005247), (0.073, -0.1264, 0.002338), (0.05989, -0.1037, 0.005247), (1.839e-08, -0.146, 0.002338), (1.548e-08, -0.1198, 0.005247), (-0.073, -0.1264, 0.002338), (-0.05989, -0.1037, 0.005247), (-0.1264, -0.073, 0.002338), (-0.1037, -0.05989, 0.005247), (-0.146, -6.101e-08, 0.002338), (-0.1198, -6.417e-08, 0.005247), (-0.1264, 0.073, 0.002338), (-0.1037, 0.05989, 0.005247), (-0.073, 0.1264, 0.002338), (-0.05989, 0.1037, 0.005247)], [], [(208, 65, 69, 212), (68, 64, 25, 31), (72, 68, 31, 11), (76, 72, 11, 1), (80, 76, 1, 5), (84, 80, 5, 56), (88, 84, 56, 51), (92, 88, 51, 46), (96, 92, 46, 41), (100, 96, 41, 36), (224, 81, 85, 228), (104, 100, 36, 16), (61, 104, 16, 20), (248, 105, 60, 204), (182, 180, 109, 119), (228, 85, 89, 232), (216, 73, 77, 220), (220, 77, 81, 224), (212, 69, 73, 216), (183, 191, 159, 164), (244, 101, 105, 248), (240, 97, 101, 244), (236, 93, 97, 240), (185, 184, 124, 129), (188, 187, 139, 144), (189, 188, 144, 149), (190, 189, 149, 154), (191, 190, 154, 159), (181, 183, 164, 113), (265, 286, 263, 253), (158, 153, 177, 178), (184, 182, 119, 124), (232, 89, 93, 236), (187, 186, 134, 139), (6, 55, 57, 9), (9, 57, 58, 8), (8, 58, 59, 7), (7, 59, 56, 5), (55, 50, 52, 57), (57, 52, 53, 58), (58, 53, 54, 59), (59, 54, 51, 56), (50, 45, 47, 52), (52, 47, 48, 53), (53, 48, 49, 54), (54, 49, 46, 51), (45, 40, 42, 47), (47, 42, 43, 48), (48, 43, 44, 49), (49, 44, 41, 46), (40, 35, 37, 42), (42, 37, 38, 43), (43, 38, 39, 44), (44, 39, 36, 41), (26, 30, 32, 29), (29, 32, 33, 28), (28, 33, 34, 27), (27, 34, 31, 25), (35, 15, 17, 37), (37, 17, 18, 38), (38, 18, 19, 39), (39, 19, 16, 36), (30, 10, 12, 32), (32, 12, 13, 33), (33, 13, 14, 34), (34, 14, 11, 31), (21, 26, 29, 24), (24, 29, 28, 23), (23, 28, 27, 22), (22, 27, 25, 20), (15, 21, 24, 17), (17, 24, 23, 18), (18, 23, 22, 19), (19, 22, 20, 16), (10, 0, 2, 12), (12, 2, 3, 13), (13, 3, 4, 14), (14, 4, 1, 11), (0, 6, 9, 2), (2, 9, 8, 3), (3, 8, 7, 4), (4, 7, 5, 1), (186, 185, 129, 134), (65, 60, 62, 67), (67, 66, 70, 71), (66, 63, 61, 64), (69, 65, 67, 71), (71, 70, 74, 75), (70, 66, 64, 68), (73, 69, 71, 75), (75, 74, 78, 79), (74, 70, 68, 72), (77, 73, 75, 79), (79, 78, 82, 83), (78, 74, 72, 76), (81, 77, 79, 83), (83, 82, 86, 87), (82, 78, 76, 80), (85, 81, 83, 87), (87, 86, 90, 91), (86, 82, 80, 84), (89, 85, 87, 91), (91, 90, 94, 95), (90, 86, 84, 88), (93, 89, 91, 95), (95, 94, 98, 99), (94, 90, 88, 92), (97, 93, 95, 99), (99, 98, 102, 103), (98, 94, 92, 96), (101, 97, 99, 103), (103, 102, 106, 107), (102, 98, 96, 100), (105, 101, 103, 107), (107, 106, 63, 62), (106, 102, 100, 104), (60, 105, 107, 62), (63, 106, 104, 61), (64, 61, 20, 25), (109, 113, 115, 112), (112, 115, 116, 111), (111, 116, 117, 110), (110, 117, 114, 108), (119, 109, 112, 122), (122, 112, 111, 121), (121, 111, 110, 120), (120, 110, 108, 118), (124, 119, 122, 127), (127, 122, 121, 126), (126, 121, 120, 125), (125, 120, 118, 123), (129, 124, 127, 132), (132, 127, 126, 131), (131, 126, 125, 130), (130, 125, 123, 128), (134, 129, 132, 137), (137, 132, 131, 136), (136, 131, 130, 135), (135, 130, 128, 133), (139, 134, 137, 142), (142, 137, 136, 141), (141, 136, 135, 140), (140, 135, 133, 138), (144, 139, 142, 147), (147, 142, 141, 146), (146, 141, 140, 145), (145, 140, 138, 143), (149, 144, 147, 152), (152, 147, 146, 151), (151, 146, 145, 150), (150, 145, 143, 148), (154, 149, 152, 157), (157, 152, 151, 156), (156, 151, 150, 155), (155, 150, 148, 153), (159, 154, 157, 162), (162, 157, 156, 161), (161, 156, 155, 160), (160, 155, 153, 158), (164, 159, 162, 167), (167, 162, 161, 166), (166, 161, 160, 165), (165, 160, 158, 163), (113, 164, 167, 115), (115, 167, 166, 116), (116, 166, 165, 117), (117, 165, 163, 114), (180, 181, 113, 109), (169, 168, 179, 178, 177, 176, 175, 174, 173, 172, 171, 170), (143, 138, 174, 175), (114, 163, 179, 168), (128, 123, 171, 172), (108, 114, 168, 169), (153, 148, 176, 177), (138, 133, 173, 174), (123, 118, 170, 171), (163, 158, 178, 179), (148, 143, 175, 176), (133, 128, 172, 173), (118, 108, 169, 170), (192, 202, 181, 180), (196, 195, 185, 186), (197, 196, 186, 187), (194, 193, 182, 184), (202, 203, 183, 181), (201, 200, 190, 191), (200, 199, 189, 190), (199, 198, 188, 189), (198, 197, 187, 188), (195, 194, 184, 185), (203, 201, 191, 183), (193, 192, 180, 182), (30, 26, 192, 193), (15, 35, 201, 203), (0, 10, 194, 195), (50, 55, 197, 198), (45, 50, 198, 199), (40, 45, 199, 200), (35, 40, 200, 201), (21, 15, 203, 202), (10, 30, 193, 194), (55, 6, 196, 197), (6, 0, 195, 196), (26, 21, 202, 192), (204, 208, 209, 207), (207, 209, 210, 206), (206, 210, 211, 205), (205, 211, 252, 253), (208, 212, 213, 209), (209, 213, 214, 210), (210, 214, 215, 211), (211, 215, 254, 252), (212, 216, 217, 213), (213, 217, 218, 214), (214, 218, 219, 215), (215, 219, 255, 254), (216, 220, 221, 217), (217, 221, 222, 218), (218, 222, 223, 219), (219, 223, 256, 255), (220, 224, 225, 221), (221, 225, 226, 222), (222, 226, 227, 223), (223, 227, 257, 256), (224, 228, 229, 225), (225, 229, 230, 226), (226, 230, 231, 227), (227, 231, 258, 257), (228, 232, 233, 229), (229, 233, 234, 230), (230, 234, 235, 231), (231, 235, 259, 258), (232, 236, 237, 233), (233, 237, 238, 234), (234, 238, 239, 235), (235, 239, 260, 259), (236, 240, 241, 237), (237, 241, 242, 238), (238, 242, 243, 239), (239, 243, 261, 260), (240, 244, 245, 241), (241, 245, 246, 242), (242, 246, 247, 243), (243, 247, 262, 261), (244, 248, 249, 245), (245, 249, 250, 246), (246, 250, 251, 247), (247, 251, 263, 262), (248, 204, 207, 249), (249, 207, 206, 250), (250, 206, 205, 251), (251, 205, 253, 263), (204, 60, 65, 208), (264, 267, 269, 271, 273, 275, 277, 279, 281, 283, 285, 287), (270, 268, 254, 255), (272, 270, 255, 256), (274, 272, 256, 257), (276, 274, 257, 258), (278, 276, 258, 259), (280, 278, 259, 260), (282, 280, 260, 261), (284, 282, 261, 262), (286, 284, 262, 263), (268, 266, 252, 254), (267, 264, 265, 266), (269, 267, 266, 268), (271, 269, 268, 270), (273, 271, 270, 272), (275, 273, 272, 274), (277, 275, 274, 276), (279, 277, 276, 278), (281, 279, 278, 280), (283, 281, 280, 282), (285, 283, 282, 284), (287, 285, 284, 286), (264, 287, 286, 265), (266, 265, 253, 252), (62, 63, 66, 67)])
_uv = me_cylinder.uv_layers.new(name='UVMap')
_uv.uv.foreach_set('vector', [0.9167, 0.5176, 0.9167, 0.9638, 0.8333, 0.9638, 0.8333, 0.5176, 0.8333, 0.999, 0.9167, 0.999, 0.9167, 1.0, 0.8333, 1.0, 0.75, 0.999, 0.8333, 0.999, 0.8333, 1.0, 0.75, 1.0, 0.6667, 0.999, 0.75, 0.999, 0.75, 1.0, 0.6667, 1.0, 0.5833, 0.999, 0.6667, 0.999, 0.6667, 1.0, 0.5833, 1.0, 0.5, 0.999, 0.5833, 0.999, 0.5833, 1.0, 0.5, 1.0, 0.4167, 0.999, 0.5, 0.999, 0.5, 1.0, 0.4167, 1.0, 0.3333, 0.999, 0.4167, 0.999, 0.4167, 1.0, 0.3333, 1.0, 0.25, 0.999, 0.3333, 0.999, 0.3333, 1.0, 0.25, 1.0, 0.1667, 0.999, 0.25, 0.999, 0.25, 1.0, 0.1667, 1.0, 0.5833, 0.5176, 0.5833, 0.9638, 0.5, 0.9638, 0.5, 0.5176, 0.08333, 0.999, 0.1667, 0.999, 0.1667, 1.0, 0.08333, 1.0, 6.461e-05, 0.999, 0.08333, 0.999, 0.08333, 1.0, 7.451e-08, 1.0, 0.08333, 0.5176, 0.08333, 0.9638, 7.451e-08, 0.9638, 7.451e-08, 0.5176, 0.8333, 1.0, 0.9167, 1.0, 0.9167, 1.0, 0.8333, 1.0, 0.5, 0.5176, 0.5, 0.9638, 0.4167, 0.9638, 0.4167, 0.5176, 0.75, 0.5176, 0.75, 0.9638, 0.6667, 0.9638, 0.6667, 0.5176, 0.6667, 0.5176, 0.6667, 0.9638, 0.5833, 0.9638, 0.5833, 0.5176, 0.8333, 0.5176, 0.8333, 0.9638, 0.75, 0.9638, 0.75, 0.5176, 0.08333, 1.0, 0.1667, 1.0, 0.1667, 1.0, 0.08333, 1.0, 0.1667, 0.5176, 0.1667, 0.9638, 0.08333, 0.9638, 0.08333, 0.5176, 0.25, 0.5176, 0.25, 0.9638, 0.1667, 0.9638, 0.1667, 0.5176, 0.3333, 0.5176, 0.3333, 0.9638, 0.25, 0.9638, 0.25, 0.5176, 0.6667, 1.0, 0.75, 1.0, 0.75, 1.0, 0.6667, 1.0, 0.4167, 1.0, 0.5, 1.0, 0.5, 1.0, 0.4167, 1.0, 0.3333, 1.0, 0.4167, 1.0, 0.4167, 1.0, 0.3333, 1.0, 0.25, 1.0, 0.3333, 1.0, 0.3333, 1.0, 0.25, 1.0, 0.1667, 1.0, 0.25, 1.0, 0.25, 1.0, 0.1667, 1.0, 7.451e-08, 1.0, 0.08333, 1.0, 0.08333, 1.0, 7.451e-08, 1.0, 0.75, 0.4439, 0.653, 0.418, 0.6461, 0.43, 0.75, 0.4578, 0.08433, 0.3457, 0.0587, 0.25, 0.0587, 0.25, 0.08433, 0.3457, 0.75, 1.0, 0.8333, 1.0, 0.8333, 1.0, 0.75, 1.0, 0.4167, 0.5176, 0.4167, 0.9638, 0.3333, 0.9638, 0.3333, 0.5176, 0.5, 1.0, 0.5833, 1.0, 0.5833, 1.0, 0.5, 1.0, 0.5833, 1.0, 0.5, 1.0, 0.5, 1.0, 0.5833, 1.0, 0.5833, 1.0, 0.5, 1.0, 0.5, 1.0, 0.5833, 1.0, 0.5833, 1.0, 0.5, 1.0, 0.5, 1.0, 0.5833, 1.0, 0.5833, 1.0, 0.5, 1.0, 0.5, 1.0, 0.5833, 1.0, 0.5, 1.0, 0.4167, 1.0, 0.4167, 1.0, 0.5, 1.0, 0.5, 1.0, 0.4167, 1.0, 0.4167, 1.0, 0.5, 1.0, 0.5, 1.0, 0.4167, 1.0, 0.4167, 1.0, 0.5, 1.0, 0.5, 1.0, 0.4167, 1.0, 0.4167, 1.0, 0.5, 1.0, 0.4167, 1.0, 0.3333, 1.0, 0.3333, 1.0, 0.4167, 1.0, 0.4167, 1.0, 0.3333, 1.0, 0.3333, 1.0, 0.4167, 1.0, 0.4167, 1.0, 0.3333, 1.0, 0.3333, 1.0, 0.4167, 1.0, 0.4167, 1.0, 0.3333, 1.0, 0.3333, 1.0, 0.4167, 1.0, 0.3333, 1.0, 0.25, 1.0, 0.25, 1.0, 0.3333, 1.0, 0.3333, 1.0, 0.25, 1.0, 0.25, 1.0, 0.3333, 1.0, 0.3333, 1.0, 0.25, 1.0, 0.25, 1.0, 0.3333, 1.0, 0.3333, 1.0, 0.25, 1.0, 0.25, 1.0, 0.3333, 1.0, 0.25, 1.0, 0.1667, 1.0, 0.1667, 1.0, 0.25, 1.0, 0.25, 1.0, 0.1667, 1.0, 0.1667, 1.0, 0.25, 1.0, 0.25, 1.0, 0.1667, 1.0, 0.1667, 1.0, 0.25, 1.0, 0.25, 1.0, 0.1667, 1.0, 0.1667, 1.0, 0.25, 1.0, 0.9167, 1.0, 0.8333, 1.0, 0.8333, 1.0, 0.9167, 1.0, 0.9167, 1.0, 0.8333, 1.0, 0.8333, 1.0, 0.9167, 1.0, 0.9167, 1.0, 0.8333, 1.0, 0.8333, 1.0, 0.9167, 1.0, 0.9167, 1.0, 0.8333, 1.0, 0.8333, 1.0, 0.9167, 1.0, 0.1667, 1.0, 0.08333, 1.0, 0.08333, 1.0, 0.1667, 1.0, 0.1667, 1.0, 0.08333, 1.0, 0.08333, 1.0, 0.1667, 1.0, 0.1667, 1.0, 0.08333, 1.0, 0.08333, 1.0, 0.1667, 1.0, 0.1667, 1.0, 0.08333, 1.0, 0.08333, 1.0, 0.1667, 1.0, 0.8333, 1.0, 0.75, 1.0, 0.75, 1.0, 0.8333, 1.0, 0.8333, 1.0, 0.75, 1.0, 0.75, 1.0, 0.8333, 1.0, 0.8333, 1.0, 0.75, 1.0, 0.75, 1.0, 0.8333, 1.0, 0.8333, 1.0, 0.75, 1.0, 0.75, 1.0, 0.8333, 1.0, 1.0, 1.0, 0.9167, 1.0, 0.9167, 1.0, 1.001, 1.0, 1.001, 1.0, 0.9167, 1.0, 0.9167, 1.0, 1.0, 1.0, 1.0, 1.0, 0.9167, 1.0, 0.9167, 1.0, 1.001, 1.0, 1.001, 1.0, 0.9167, 1.0, 0.9167, 1.0, 1.0, 1.0, 0.08333, 1.0, 7.451e-08, 1.0, -0.001427, 1.0, 0.08333, 1.0, 0.08333, 1.0, -0.001427, 1.0, 7.451e-08, 1.0, 0.08333, 1.0, 0.08333, 1.0, 7.451e-08, 1.0, -0.0006806, 1.0, 0.08333, 1.0, 0.08333, 1.0, -0.0006806, 1.0, 7.451e-08, 1.0, 0.08333, 1.0, 0.75, 1.0, 0.6667, 1.0, 0.6667, 1.0, 0.75, 1.0, 0.75, 1.0, 0.6667, 1.0, 0.6667, 1.0, 0.75, 1.0, 0.75, 1.0, 0.6667, 1.0, 0.6667, 1.0, 0.75, 1.0, 0.75, 1.0, 0.6667, 1.0, 0.6667, 1.0, 0.75, 1.0, 0.6667, 1.0, 0.5833, 1.0, 0.5833, 1.0, 0.6667, 1.0, 0.6667, 1.0, 0.5833, 1.0, 0.5833, 1.0, 0.6667, 1.0, 0.6667, 1.0, 0.5833, 1.0, 0.5833, 1.0, 0.6667, 1.0, 0.6667, 1.0, 0.5833, 1.0, 0.5833, 1.0, 0.6667, 1.0, 0.5833, 1.0, 0.6667, 1.0, 0.6667, 1.0, 0.5833, 1.0, 0.9167, 0.9638, 1.0, 0.9638, 0.9997, 0.9833, 0.9167, 0.9833, 0.9167, 0.9833, 0.9167, 0.9957, 0.8333, 0.9957, 0.8333, 0.9833, 0.9167, 0.9957, 0.9997, 0.9957, 0.9999, 0.999, 0.9167, 0.999, 0.8333, 0.9638, 0.9167, 0.9638, 0.9167, 0.9833, 0.8333, 0.9833, 0.8333, 0.9833, 0.8333, 0.9957, 0.75, 0.9957, 0.75, 0.9833, 0.8333, 0.9957, 0.9167, 0.9957, 0.9167, 0.999, 0.8333, 0.999, 0.75, 0.9638, 0.8333, 0.9638, 0.8333, 0.9833, 0.75, 0.9833, 0.75, 0.9833, 0.75, 0.9957, 0.6667, 0.9957, 0.6667, 0.9833, 0.75, 0.9957, 0.8333, 0.9957, 0.8333, 0.999, 0.75, 0.999, 0.6667, 0.9638, 0.75, 0.9638, 0.75, 0.9833, 0.6667, 0.9833, 0.6667, 0.9833, 0.6667, 0.9957, 0.5833, 0.9957, 0.5833, 0.9833, 0.6667, 0.9957, 0.75, 0.9957, 0.75, 0.999, 0.6667, 0.999, 0.5833, 0.9638, 0.6667, 0.9638, 0.6667, 0.9833, 0.5833, 0.9833, 0.5833, 0.9833, 0.5833, 0.9957, 0.5, 0.9957, 0.5, 0.9833, 0.5833, 0.9957, 0.6667, 0.9957, 0.6667, 0.999, 0.5833, 0.999, 0.5, 0.9638, 0.5833, 0.9638, 0.5833, 0.9833, 0.5, 0.9833, 0.5, 0.9833, 0.5, 0.9957, 0.4167, 0.9957, 0.4167, 0.9833, 0.5, 0.9957, 0.5833, 0.9957, 0.5833, 0.999, 0.5, 0.999, 0.4167, 0.9638, 0.5, 0.9638, 0.5, 0.9833, 0.4167, 0.9833, 0.4167, 0.9833, 0.4167, 0.9957, 0.3333, 0.9957, 0.3333, 0.9833, 0.4167, 0.9957, 0.5, 0.9957, 0.5, 0.999, 0.4167, 0.999, 0.3333, 0.9638, 0.4167, 0.9638, 0.4167, 0.9833, 0.3333, 0.9833, 0.3333, 0.9833, 0.3333, 0.9957, 0.25, 0.9957, 0.25, 0.9833, 0.3333, 0.9957, 0.4167, 0.9957, 0.4167, 0.999, 0.3333, 0.999, 0.25, 0.9638, 0.3333, 0.9638, 0.3333, 0.9833, 0.25, 0.9833, 0.25, 0.9833, 0.25, 0.9957, 0.1667, 0.9957, 0.1667, 0.9833, 0.25, 0.9957, 0.3333, 0.9957, 0.3333, 0.999, 0.25, 0.999, 0.1667, 0.9638, 0.25, 0.9638, 0.25, 0.9833, 0.1667, 0.9833, 0.1667, 0.9833, 0.1667, 0.9957, 0.08333, 0.9957, 0.08333, 0.9833, 0.1667, 0.9957, 0.25, 0.9957, 0.25, 0.999, 0.1667, 0.999, 0.08333, 0.9638, 0.1667, 0.9638, 0.1667, 0.9833, 0.08333, 0.9833, 0.08333, 0.9833, 0.08333, 0.9957, 0.0002797, 0.9957, 0.000339, 0.9833, 0.08333, 0.9957, 0.1667, 0.9957, 0.1667, 0.999, 0.08333, 0.999, 7.451e-08, 0.9638, 0.08333, 0.9638, 0.08333, 0.9833, 0.000339, 0.9833, 0.0002797, 0.9957, 0.08333, 0.9957, 0.08333, 0.999, 6.461e-05, 0.999, 0.9167, 0.999, 0.9999, 0.999, 1.0, 1.0, 0.9167, 1.0, 0.9167, 1.0, 1.0, 1.0, 0.9994, 1.0, 0.9173, 1.0, 0.9173, 1.0, 0.9994, 1.0, 0.9978, 1.0, 0.9189, 1.0, 0.3668, 0.4587, 0.2532, 0.4891, 0.25, 0.4603, 0.3552, 0.4321, 0.3552, 0.4321, 0.25, 0.4603, 0.25, 0.4413, 0.3457, 0.4157, 0.8333, 1.0, 0.9167, 1.0, 0.9161, 1.0, 0.8339, 1.0, 0.8339, 1.0, 0.9161, 1.0, 0.9144, 1.0, 0.8356, 1.0, 0.4555, 0.3723, 0.3723, 0.4555, 0.3552, 0.4321, 0.4321, 0.3552, 0.4321, 0.3552, 0.3552, 0.4321, 0.3457, 0.4157, 0.4157, 0.3457, 0.75, 1.0, 0.8333, 1.0, 0.8327, 1.0, 0.7506, 1.0, 0.7506, 1.0, 0.8327, 1.0, 0.8311, 1.0, 0.7522, 1.0, 0.4891, 0.2532, 0.4587, 0.3668, 0.4321, 0.3552, 0.4603, 0.25, 0.4603, 0.25, 0.4321, 0.3552, 0.4157, 0.3457, 0.4413, 0.25, 0.6667, 1.0, 0.75, 1.0, 0.7494, 1.0, 0.6673, 1.0, 0.6673, 1.0, 0.7494, 1.0, 0.7478, 1.0, 0.6689, 1.0, 0.4587, 0.1332, 0.4891, 0.2468, 0.4603, 0.25, 0.4321, 0.1448, 0.4321, 0.1448, 0.4603, 0.25, 0.4413, 0.25, 0.4157, 0.1543, 0.5833, 1.0, 0.6667, 1.0, 0.6661, 1.0, 0.5839, 1.0, 0.5839, 1.0, 0.6661, 1.0, 0.6644, 1.0, 0.5856, 1.0, 0.3723, 0.04449, 0.4555, 0.1277, 0.4321, 0.1448, 0.3552, 0.06786, 0.3552, 0.06786, 0.4321, 0.1448, 0.4157, 0.1543, 0.3457, 0.08433, 0.5, 1.0, 0.5833, 1.0, 0.5827, 1.0, 0.5006, 1.0, 0.5006, 1.0, 0.5827, 1.0, 0.5811, 1.0, 0.5022, 1.0, 0.2532, 0.01086, 0.3668, 0.0413, 0.3552, 0.06786, 0.25, 0.03968, 0.25, 0.03968, 0.3552, 0.06786, 0.3457, 0.08433, 0.25, 0.0587, 0.4167, 1.0, 0.5, 1.0, 0.4994, 1.0, 0.4173, 1.0, 0.4173, 1.0, 0.4994, 1.0, 0.4978, 1.0, 0.4189, 1.0, 0.1332, 0.0413, 0.2468, 0.01086, 0.25, 0.03968, 0.1448, 0.06786, 0.1448, 0.06786, 0.25, 0.03968, 0.25, 0.0587, 0.1543, 0.08433, 0.3333, 1.0, 0.4167, 1.0, 0.4161, 1.0, 0.3339, 1.0, 0.3339, 1.0, 0.4161, 1.0, 0.4144, 1.0, 0.3356, 1.0, 0.04449, 0.1277, 0.1277, 0.04449, 0.1448, 0.06786, 0.06786, 0.1448, 0.06786, 0.1448, 0.1448, 0.06786, 0.1543, 0.08433, 0.08433, 0.1543, 0.25, 1.0, 0.3333, 1.0, 0.3327, 1.0, 0.2506, 1.0, 0.2506, 1.0, 0.3327, 1.0, 0.3311, 1.0, 0.2522, 1.0, 0.01086, 0.2468, 0.0413, 0.1332, 0.06786, 0.1448, 0.03968, 0.25, 0.03968, 0.25, 0.06786, 0.1448, 0.08433, 0.1543, 0.0587, 0.25, 0.1667, 1.0, 0.25, 1.0, 0.2494, 1.0, 0.1673, 1.0, 0.1673, 1.0, 0.2494, 1.0, 0.2478, 1.0, 0.1689, 1.0, 0.0413, 0.3668, 0.01086, 0.2532, 0.03968, 0.25, 0.06786, 0.3552, 0.06786, 0.3552, 0.03968, 0.25, 0.0587, 0.25, 0.08433, 0.3457, 0.08333, 1.0, 0.1667, 1.0, 0.1661, 1.0, 0.08395, 1.0, 0.08395, 1.0, 0.1661, 1.0, 0.1644, 1.0, 0.08555, 1.0, 0.1277, 0.4555, 0.04449, 0.3723, 0.06786, 0.3552, 0.1448, 0.4321, 0.1448, 0.4321, 0.06786, 0.3552, 0.08433, 0.3457, 0.1543, 0.4157, 7.451e-08, 1.0, 0.08333, 1.0, 0.08272, 1.0, 0.0006159, 1.0, 0.0006159, 1.0, 0.08272, 1.0, 0.08111, 1.0, 0.00222, 1.0, 0.2468, 0.4891, 0.1332, 0.4587, 0.1448, 0.4321, 0.25, 0.4603, 0.25, 0.4603, 0.1448, 0.4321, 0.1543, 0.4157, 0.25, 0.4413, 0.9167, 1.0, 1.0, 1.0, 1.0, 1.0, 0.9167, 1.0, 0.3457, 0.4157, 0.25, 0.4413, 0.1543, 0.4157, 0.08433, 0.3457, 0.0587, 0.25, 0.08433, 0.1543, 0.1543, 0.08433, 0.25, 0.0587, 0.3457, 0.08433, 0.4157, 0.1543, 0.4413, 0.25, 0.4157, 0.3457, 0.1543, 0.08433, 0.25, 0.0587, 0.25, 0.0587, 0.1543, 0.08433, 0.25, 0.4413, 0.1543, 0.4157, 0.1543, 0.4157, 0.25, 0.4413, 0.4157, 0.1543, 0.4413, 0.25, 0.4413, 0.25, 0.4157, 0.1543, 0.3457, 0.4157, 0.25, 0.4413, 0.25, 0.4413, 0.3457, 0.4157, 0.0587, 0.25, 0.08433, 0.1543, 0.08433, 0.1543, 0.0587, 0.25, 0.25, 0.0587, 0.3457, 0.08433, 0.3457, 0.08433, 0.25, 0.0587, 0.4413, 0.25, 0.4157, 0.3457, 0.4157, 0.3457, 0.4413, 0.25, 0.1543, 0.4157, 0.08433, 0.3457, 0.08433, 0.3457, 0.1543, 0.4157, 0.08433, 0.1543, 0.1543, 0.08433, 0.1543, 0.08433, 0.08433, 0.1543, 0.3457, 0.08433, 0.4157, 0.1543, 0.4157, 0.1543, 0.3457, 0.08433, 0.4157, 0.3457, 0.3457, 0.4157, 0.3457, 0.4157, 0.4157, 0.3457, 0.9167, 1.0, 1.0, 1.0, 1.0, 1.0, 0.9167, 1.0, 0.5833, 1.0, 0.6667, 1.0, 0.6667, 1.0, 0.5833, 1.0, 0.5, 1.0, 0.5833, 1.0, 0.5833, 1.0, 0.5, 1.0, 0.75, 1.0, 0.8333, 1.0, 0.8333, 1.0, 0.75, 1.0, 7.451e-08, 1.0, 0.08333, 1.0, 0.08333, 1.0, 7.451e-08, 1.0, 0.1667, 1.0, 0.25, 1.0, 0.25, 1.0, 0.1667, 1.0, 0.25, 1.0, 0.3333, 1.0, 0.3333, 1.0, 0.25, 1.0, 0.3333, 1.0, 0.4167, 1.0, 0.4167, 1.0, 0.3333, 1.0, 0.4167, 1.0, 0.5, 1.0, 0.5, 1.0, 0.4167, 1.0, 0.6667, 1.0, 0.75, 1.0, 0.75, 1.0, 0.6667, 1.0, 0.08333, 1.0, 0.1667, 1.0, 0.1667, 1.0, 0.08333, 1.0, 0.8333, 1.0, 0.9167, 1.0, 0.9167, 1.0, 0.8333, 1.0, 0.8333, 1.0, 0.9167, 1.0, 0.9167, 1.0, 0.8333, 1.0, 0.08333, 1.0, 0.1667, 1.0, 0.1667, 1.0, 0.08333, 1.0, 0.6667, 1.0, 0.75, 1.0, 0.75, 1.0, 0.6667, 1.0, 0.4167, 1.0, 0.5, 1.0, 0.5, 1.0, 0.4167, 1.0, 0.3333, 1.0, 0.4167, 1.0, 0.4167, 1.0, 0.3333, 1.0, 0.25, 1.0, 0.3333, 1.0, 0.3333, 1.0, 0.25, 1.0, 0.1667, 1.0, 0.25, 1.0, 0.25, 1.0, 0.1667, 1.0, 7.451e-08, 1.0, 0.08333, 1.0, 0.08333, 1.0, 7.451e-08, 1.0, 0.75, 1.0, 0.8333, 1.0, 0.8333, 1.0, 0.75, 1.0, 0.5, 1.0, 0.5833, 1.0, 0.5833, 1.0, 0.5, 1.0, 0.5833, 1.0, 0.6667, 1.0, 0.6667, 1.0, 0.5833, 1.0, 0.9167, 1.0, 1.0, 1.0, 1.0, 1.0, 0.9167, 1.0, 1.0, 0.5176, 0.9167, 0.5176, 0.9171, 0.5108, 0.9996, 0.5108, 0.9996, 0.5108, 0.9171, 0.5108, 0.9183, 0.5, 0.9984, 0.5, 0.7524, 0.4894, 0.8676, 0.4585, 0.8601, 0.4406, 0.75, 0.4701, 0.75, 0.4701, 0.8601, 0.4406, 0.8539, 0.43, 0.75, 0.4578, 0.9167, 0.5176, 0.8333, 0.5176, 0.8338, 0.5108, 0.9162, 0.5108, 0.9162, 0.5108, 0.8338, 0.5108, 0.835, 0.5, 0.915, 0.5, 0.8717, 0.4561, 0.9561, 0.3717, 0.9406, 0.3601, 0.8601, 0.4406, 0.8601, 0.4406, 0.9406, 0.3601, 0.93, 0.3539, 0.8539, 0.43, 0.8333, 0.5176, 0.75, 0.5176, 0.7504, 0.5108, 0.8329, 0.5108, 0.8329, 0.5108, 0.7504, 0.5108, 0.7516, 0.5, 0.8317, 0.5, 0.9585, 0.3676, 0.9894, 0.2524, 0.9701, 0.25, 0.9406, 0.3601, 0.9406, 0.3601, 0.9701, 0.25, 0.9578, 0.25, 0.93, 0.3539, 0.75, 0.5176, 0.6667, 0.5176, 0.6671, 0.5108, 0.7496, 0.5108, 0.7496, 0.5108, 0.6671, 0.5108, 0.6683, 0.5, 0.7484, 0.5, 0.9894, 0.2476, 0.9585, 0.1324, 0.9406, 0.1399, 0.9701, 0.25, 0.9701, 0.25, 0.9406, 0.1399, 0.93, 0.1461, 0.9578, 0.25, 0.6667, 0.5176, 0.5833, 0.5176, 0.5838, 0.5108, 0.6662, 0.5108, 0.6662, 0.5108, 0.5838, 0.5108, 0.585, 0.5, 0.665, 0.5, 0.9561, 0.1283, 0.8717, 0.04388, 0.8601, 0.05937, 0.9406, 0.1399, 0.9406, 0.1399, 0.8601, 0.05937, 0.8539, 0.07005, 0.93, 0.1461, 0.5833, 0.5176, 0.5, 0.5176, 0.5004, 0.5108, 0.5829, 0.5108, 0.5829, 0.5108, 0.5004, 0.5108, 0.5016, 0.5, 0.5817, 0.5, 0.8676, 0.04152, 0.7524, 0.01063, 0.75, 0.02988, 0.8601, 0.05937, 0.8601, 0.05937, 0.75, 0.02988, 0.75, 0.04221, 0.8539, 0.07005, 0.5, 0.5176, 0.4167, 0.5176, 0.4171, 0.5108, 0.4996, 0.5108, 0.4996, 0.5108, 0.4171, 0.5108, 0.4183, 0.5, 0.4984, 0.5, 0.7476, 0.01063, 0.6324, 0.04152, 0.6399, 0.05937, 0.75, 0.02988, 0.75, 0.02988, 0.6399, 0.05937, 0.6461, 0.07005, 0.75, 0.04221, 0.4167, 0.5176, 0.3333, 0.5176, 0.3338, 0.5108, 0.4162, 0.5108, 0.4162, 0.5108, 0.3338, 0.5108, 0.335, 0.5, 0.415, 0.5, 0.6283, 0.04388, 0.5439, 0.1283, 0.5594, 0.1399, 0.6399, 0.05937, 0.6399, 0.05937, 0.5594, 0.1399, 0.57, 0.1461, 0.6461, 0.07005, 0.3333, 0.5176, 0.25, 0.5176, 0.2504, 0.5108, 0.3329, 0.5108, 0.3329, 0.5108, 0.2504, 0.5108, 0.2516, 0.5, 0.3317, 0.5, 0.5415, 0.1324, 0.5106, 0.2476, 0.5299, 0.25, 0.5594, 0.1399, 0.5594, 0.1399, 0.5299, 0.25, 0.5422, 0.25, 0.57, 0.1461, 0.25, 0.5176, 0.1667, 0.5176, 0.1671, 0.5108, 0.2496, 0.5108, 0.2496, 0.5108, 0.1671, 0.5108, 0.1683, 0.5, 0.2484, 0.5, 0.5106, 0.2524, 0.5415, 0.3676, 0.5594, 0.3601, 0.5299, 0.25, 0.5299, 0.25, 0.5594, 0.3601, 0.57, 0.3539, 0.5422, 0.25, 0.1667, 0.5176, 0.08333, 0.5176, 0.08376, 0.5108, 0.1662, 0.5108, 0.1662, 0.5108, 0.08376, 0.5108, 0.08497, 0.5, 0.165, 0.5, 0.5439, 0.3717, 0.6283, 0.4561, 0.6399, 0.4406, 0.5594, 0.3601, 0.5594, 0.3601, 0.6399, 0.4406, 0.6461, 0.43, 0.57, 0.3539, 0.08333, 0.5176, 7.451e-08, 0.5176, 0.0004258, 0.5108, 0.08291, 0.5108, 0.08291, 0.5108, 0.0004258, 0.5108, 0.001638, 0.5, 0.0817, 0.5, 0.6324, 0.4585, 0.7476, 0.4894, 0.75, 0.4701, 0.6399, 0.4406, 0.6399, 0.4406, 0.75, 0.4701, 0.75, 0.4578, 0.6461, 0.43, 1.0, 0.5176, 1.0, 0.9638, 0.9167, 0.9638, 0.9167, 0.5176, 0.75, 0.4091, 0.8296, 0.3878, 0.8878, 0.3296, 0.9091, 0.25, 0.8878, 0.1704, 0.8296, 0.1122, 0.75, 0.09088, 0.6704, 0.1122, 0.6122, 0.1704, 0.5909, 0.25, 0.6122, 0.3296, 0.6704, 0.3878, 0.9439, 0.25, 0.918, 0.347, 0.93, 0.3539, 0.9578, 0.25, 0.918, 0.153, 0.9439, 0.25, 0.9578, 0.25, 0.93, 0.1461, 0.847, 0.08205, 0.918, 0.153, 0.93, 0.1461, 0.8539, 0.07005, 0.75, 0.05606, 0.847, 0.08205, 0.8539, 0.07005, 0.75, 0.04221, 0.653, 0.08205, 0.75, 0.05606, 0.75, 0.04221, 0.6461, 0.07005, 0.582, 0.153, 0.653, 0.08205, 0.6461, 0.07005, 0.57, 0.1461, 0.5561, 0.25, 0.582, 0.153, 0.57, 0.1461, 0.5422, 0.25, 0.582, 0.347, 0.5561, 0.25, 0.5422, 0.25, 0.57, 0.3539, 0.653, 0.418, 0.582, 0.347, 0.57, 0.3539, 0.6461, 0.43, 0.918, 0.347, 0.847, 0.418, 0.8539, 0.43, 0.93, 0.3539, 0.8296, 0.3878, 0.75, 0.4091, 0.75, 0.4439, 0.847, 0.418, 0.8878, 0.3296, 0.8296, 0.3878, 0.847, 0.418, 0.918, 0.347, 0.9091, 0.25, 0.8878, 0.3296, 0.918, 0.347, 0.9439, 0.25, 0.8878, 0.1704, 0.9091, 0.25, 0.9439, 0.25, 0.918, 0.153, 0.8296, 0.1122, 0.8878, 0.1704, 0.918, 0.153, 0.847, 0.08205, 0.75, 0.09088, 0.8296, 0.1122, 0.847, 0.08205, 0.75, 0.05606, 0.6704, 0.1122, 0.75, 0.09088, 0.75, 0.05606, 0.653, 0.08205, 0.6122, 0.1704, 0.6704, 0.1122, 0.653, 0.08205, 0.582, 0.153, 0.5909, 0.25, 0.6122, 0.1704, 0.582, 0.153, 0.5561, 0.25, 0.6122, 0.3296, 0.5909, 0.25, 0.5561, 0.25, 0.582, 0.347, 0.6704, 0.3878, 0.6122, 0.3296, 0.582, 0.347, 0.653, 0.418, 0.75, 0.4091, 0.6704, 0.3878, 0.653, 0.418, 0.75, 0.4439, 0.847, 0.418, 0.75, 0.4439, 0.75, 0.4578, 0.8539, 0.43, 0.9997, 0.9833, 0.9997, 0.9957, 0.9167, 0.9957, 0.9167, 0.9833])
me_cylinder.use_remesh_preserve_volume = False
me_cylinder.use_remesh_preserve_attributes = False
me_cylinder.use_mirror_vertex_groups = False
me_cylinder.update()

# ---- objects
ob_light = bpy.data.objects.new('Light', light_light)
ob_camera = bpy.data.objects.new('Camera', cam_camera)
ob_potionbottle = bpy.data.objects.new('PotionBottle', me_sphere)
ob_cylinder = bpy.data.objects.new('Cylinder', me_cylinder)

# ---- transforms, parenting, visibility, modifiers, constraints
ob_light.location = (4.076, 1.005, 5.904)
ob_light.rotation_euler = (0.6503, 0.05522, 1.866)
ob_light.lock_rotations_4d = False
ob_light.empty_display_type = 'ARROWS'
ob_light.color = (0.0, 0.0, 0.0, 0.0)
ob_light.lineart.crease_threshold = 0.0
ob_camera.location = (7.359, -6.926, 4.958)
ob_camera.rotation_euler = (1.109, 0.0, 0.8149)
ob_camera.lock_rotations_4d = False
ob_camera.empty_display_type = 'ARROWS'
ob_camera.color = (0.0, 0.0, 0.0, 0.0)
ob_camera.display_type = 'WIRE'
ob_camera.lineart.crease_threshold = 0.0
ob_potionbottle.location = (2.0, 0.0, 0.0)
ob_potionbottle.lineart.crease_threshold = 0.0
ob_cylinder.location = (3.0, 0.0, 0.0)
ob_cylinder.lineart.crease_threshold = 0.0

# ---- collection membership
col_collection.objects.link(ob_light)
col_collection.objects.link(ob_camera)
col_collection.objects.link(ob_potionbottle)
col_collection.objects.link(ob_cylinder)

# ---- scene / render settings (as saved in the file)
scene.camera = ob_camera
scene.frame_start = 1; scene.frame_end = 250; scene.frame_set(1)
scene.render.engine = 'BLENDER_EEVEE_NEXT'
scene.cycles.use_denoising = False
scene.cycles.samples = 128
scene.cycles.sampling_pattern = 'TABULATED_SOBOL'
scene.cycles.use_adaptive_sampling = False
scene.cycles.use_light_tree = False
scene.view_settings.view_transform = 'Filmic'
bpy.context.view_layer.update()
